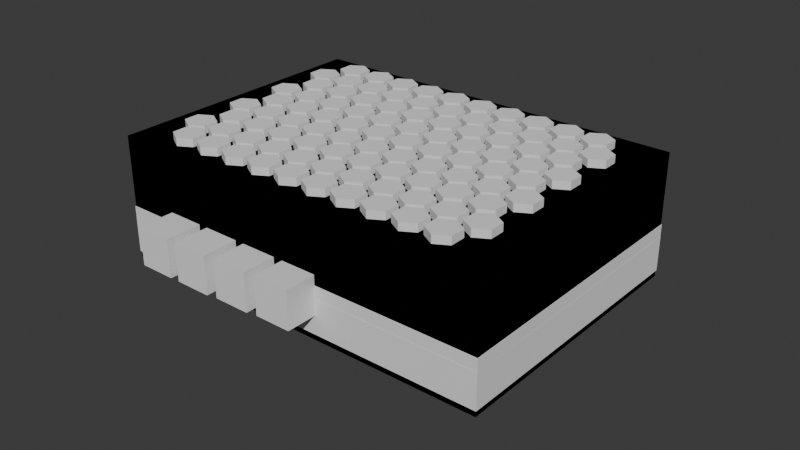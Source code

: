 # Source: enclosure_pcb_v2_20-02-2025.blend  (saved by Blender 4.2.66; exported with 4.5.12 LTS)
import bpy
from mathutils import Matrix  # noqa: F401  (used for matrix-valued properties, if any)

bpy.ops.wm.read_factory_settings(use_empty=True)
scene = bpy.context.scene
scene.name = 'Scene'

# ---- collections
col_case_bottom = bpy.data.collections.new('Case bottom'); scene.collection.children.link(col_case_bottom)
col_case_top = bpy.data.collections.new('Case top'); scene.collection.children.link(col_case_top)
col_grips = bpy.data.collections.new('grips'); col_case_top.children.link(col_grips)
col_brims = bpy.data.collections.new('Brims'); scene.collection.children.link(col_brims)
col_hexagons = bpy.data.collections.new('Hexagons'); scene.collection.children.link(col_hexagons)
col_holes = bpy.data.collections.new('holes'); scene.collection.children.link(col_holes)

# ---- world
world_world = bpy.data.worlds.new('World'); scene.world = world_world
world_world.use_nodes = True; world_world.node_tree.nodes.clear()
_N = world_world.node_tree.nodes; _L = world_world.node_tree.links
n0 = _N.new('ShaderNodeOutputWorld'); n0.name = 'World Output'; n0.location = (300, 300)
n1 = _N.new('ShaderNodeBackground'); n1.name = 'Background'; n1.location = (10, 300)
n1.inputs[0].default_value = (0.05088, 0.05088, 0.05088, 1.0)
_L.new(n1.outputs[0], n0.inputs[0])
n0.is_active_output = True
world_world.color = (0.05088, 0.05088, 0.05088)
world_world.sun_shadow_jitter_overblur = 0.0

# ---- meshes
me_plane_002 = bpy.data.meshes.new('Plane.002')
me_plane_002.from_pydata([], [], [])
_uv = me_plane_002.uv_layers.new(name='UVMap')
_uv.uv.foreach_set('vector', [])
me_plane_002.update()
me_plane_003 = bpy.data.meshes.new('Plane.003')
me_plane_003.from_pydata([], [], [])
_uv = me_plane_003.uv_layers.new(name='UVMap')
_uv.uv.foreach_set('vector', [])
me_plane_003.update()
me_base = bpy.data.meshes.new('Base')
me_base.from_pydata([(0.0635, 0.045, 0.0), (-0.0635, 0.045, 0.0), (-0.0635, -0.045, 0.0), (0.0635, -0.045, 0.0)], [], [(0, 1, 2, 3)])
_uv = me_base.uv_layers.new(name='UVMap')
_uv.uv.foreach_set('vector', [0.0, 0.0, 0.2553, 0.0, 0.5106, 0.0, 0.766, 0.0])
me_base.update()
me_standoff___base = bpy.data.meshes.new('Standoff - base')
me_standoff___base.from_pydata([(-0.05554, 0.03827, 0.0), (-0.05588, 0.03824, 0.0), (-0.05621, 0.03818, 0.0), (-0.05652, 0.03807, 0.0), (-0.05681, 0.03792, 0.0), (-0.05707, 0.03774, 0.0), (-0.05731, 0.03753, 0.0), (-0.05752, 0.03729, 0.0), (-0.0577, 0.03703, 0.0), (-0.05785, 0.03674, 0.0), (-0.05796, 0.03643, 0.0), (-0.05802, 0.0361, 0.0), (-0.05804, 0.03577, 0.0), (-0.05802, 0.03543, 0.0), (-0.05796, 0.0351, 0.0), (-0.05785, 0.03479, 0.0), (-0.0577, 0.0345, 0.0), (-0.05752, 0.03424, 0.0), (-0.05731, 0.034, 0.0), (-0.05707, 0.03379, 0.0), (-0.05681, 0.03361, 0.0), (-0.05652, 0.03346, 0.0), (-0.05621, 0.03335, 0.0), (-0.05588, 0.03329, 0.0), (-0.05554, 0.03327, 0.0), (-0.05521, 0.03329, 0.0), (-0.05488, 0.03335, 0.0), (-0.05457, 0.03346, 0.0), (-0.05428, 0.03361, 0.0), (-0.05402, 0.03379, 0.0), (-0.05378, 0.034, 0.0), (-0.05357, 0.03424, 0.0), (-0.05339, 0.0345, 0.0), (-0.05324, 0.03479, 0.0), (-0.05313, 0.0351, 0.0), (-0.05307, 0.03543, 0.0), (-0.05304, 0.03577, 0.0), (-0.05307, 0.0361, 0.0), (-0.05313, 0.03643, 0.0), (-0.05324, 0.03674, 0.0), (-0.05339, 0.03703, 0.0), (-0.05357, 0.03729, 0.0), (-0.05378, 0.03753, 0.0), (-0.05402, 0.03774, 0.0), (-0.05428, 0.03792, 0.0), (-0.05457, 0.03807, 0.0), (-0.05488, 0.03818, 0.0), (-0.05521, 0.03824, 0.0), (0.05594, -0.03487, 0.0), (0.0556, -0.03489, 0.0), (0.05527, -0.03496, 0.0), (0.05497, -0.03506, 0.0), (0.05468, -0.03521, 0.0), (0.05441, -0.03539, 0.0), (0.05417, -0.0356, 0.0), (0.05396, -0.03584, 0.0), (0.05378, -0.03611, 0.0), (0.05364, -0.03639, 0.0), (0.05353, -0.0367, 0.0), (0.05346, -0.03703, 0.0), (0.05344, -0.03737, 0.0), (0.05346, -0.03771, 0.0), (0.05353, -0.03803, 0.0), (0.05364, -0.03834, 0.0), (0.05378, -0.03863, 0.0), (0.05396, -0.03889, 0.0), (0.05417, -0.03913, 0.0), (0.05441, -0.03935, 0.0), (0.05468, -0.03953, 0.0), (0.05497, -0.03967, 0.0), (0.05527, -0.03978, 0.0), (0.0556, -0.03984, 0.0), (0.05594, -0.03987, 0.0), (0.05628, -0.03984, 0.0), (0.0566, -0.03978, 0.0), (0.05691, -0.03967, 0.0), (0.0572, -0.03953, 0.0), (0.05747, -0.03935, 0.0), (0.05771, -0.03913, 0.0), (0.05792, -0.03889, 0.0), (0.0581, -0.03863, 0.0), (0.05824, -0.03834, 0.0), (0.05835, -0.03803, 0.0), (0.05842, -0.03771, 0.0), (0.05844, -0.03737, 0.0), (0.05842, -0.03703, 0.0), (0.05835, -0.0367, 0.0), (0.05824, -0.03639, 0.0), (0.0581, -0.03611, 0.0), (0.05792, -0.03584, 0.0), (0.05771, -0.0356, 0.0), (0.05747, -0.03539, 0.0), (0.0572, -0.03521, 0.0), (0.05691, -0.03506, 0.0), (0.0566, -0.03496, 0.0), (0.05628, -0.03489, 0.0), (0.05554, 0.03582, 0.0), (0.0552, 0.0358, 0.0), (0.05487, 0.03573, 0.0), (0.05456, 0.03563, 0.0), (0.05428, 0.03548, 0.0), (0.05401, 0.0353, 0.0), (0.05377, 0.03509, 0.0), (0.05356, 0.03485, 0.0), (0.05338, 0.03458, 0.0), (0.05323, 0.0343, 0.0), (0.05313, 0.03399, 0.0), (0.05306, 0.03366, 0.0), (0.05304, 0.03332, 0.0), (0.05306, 0.03298, 0.0), (0.05313, 0.03266, 0.0), (0.05323, 0.03235, 0.0), (0.05338, 0.03206, 0.0), (0.05356, 0.0318, 0.0), (0.05377, 0.03156, 0.0), (0.05401, 0.03134, 0.0), (0.05428, 0.03116, 0.0), (0.05456, 0.03102, 0.0), (0.05487, 0.03091, 0.0), (0.0552, 0.03085, 0.0), (0.05554, 0.03082, 0.0), (0.05588, 0.03085, 0.0), (0.0562, 0.03091, 0.0), (0.05651, 0.03102, 0.0), (0.0568, 0.03116, 0.0), (0.05706, 0.03134, 0.0), (0.0573, 0.03156, 0.0), (0.05752, 0.0318, 0.0), (0.0577, 0.03206, 0.0), (0.05784, 0.03235, 0.0), (0.05795, 0.03266, 0.0), (0.05801, 0.03298, 0.0), (0.05804, 0.03332, 0.0), (0.05801, 0.03366, 0.0), (0.05795, 0.03399, 0.0), (0.05784, 0.0343, 0.0), (0.0577, 0.03458, 0.0), (0.05752, 0.03485, 0.0), (0.0573, 0.03509, 0.0), (0.05706, 0.0353, 0.0), (0.0568, 0.03548, 0.0), (0.05651, 0.03563, 0.0), (0.0562, 0.03573, 0.0), (0.05588, 0.0358, 0.0), (-0.05573, -0.03514, 0.0), (-0.05607, -0.03516, 0.0), (-0.0564, -0.03523, 0.0), (-0.05671, -0.03534, 0.0), (-0.057, -0.03548, 0.0), (-0.05726, -0.03566, 0.0), (-0.0575, -0.03587, 0.0), (-0.05771, -0.03611, 0.0), (-0.05789, -0.03638, 0.0), (-0.05804, -0.03667, 0.0), (-0.05814, -0.03698, 0.0), (-0.05821, -0.0373, 0.0), (-0.05823, -0.03764, 0.0), (-0.05821, -0.03798, 0.0), (-0.05814, -0.03831, 0.0), (-0.05804, -0.03861, 0.0), (-0.05789, -0.0389, 0.0), (-0.05771, -0.03917, 0.0), (-0.0575, -0.03941, 0.0), (-0.05726, -0.03962, 0.0), (-0.057, -0.0398, 0.0), (-0.05671, -0.03995, 0.0), (-0.0564, -0.04005, 0.0), (-0.05607, -0.04012, 0.0), (-0.05573, -0.04014, 0.0), (-0.05539, -0.04012, 0.0), (-0.05507, -0.04005, 0.0), (-0.05476, -0.03995, 0.0), (-0.05447, -0.0398, 0.0), (-0.05421, -0.03962, 0.0), (-0.05397, -0.03941, 0.0), (-0.05375, -0.03917, 0.0), (-0.05358, -0.0389, 0.0), (-0.05343, -0.03861, 0.0), (-0.05332, -0.03831, 0.0), (-0.05326, -0.03798, 0.0), (-0.05323, -0.03764, 0.0), (-0.05326, -0.0373, 0.0), (-0.05332, -0.03698, 0.0), (-0.05343, -0.03667, 0.0), (-0.05358, -0.03638, 0.0), (-0.05375, -0.03611, 0.0), (-0.05397, -0.03587, 0.0), (-0.05421, -0.03566, 0.0), (-0.05447, -0.03548, 0.0), (-0.05476, -0.03534, 0.0), (-0.05507, -0.03523, 0.0), (-0.05539, -0.03516, 0.0)], [], [(126, 127, 128, 129, 130, 131, 132, 133, 134, 135, 136, 137, 138, 139, 140, 141, 142, 143, 96, 97, 98, 99, 100, 101, 102, 103, 104, 105, 106, 107, 108, 109, 110, 111, 112, 113, 114, 115, 116, 117, 118, 119, 120, 121, 122, 123, 124, 125), (23, 24, 25, 26, 27, 28, 29, 30, 31, 32, 33, 34, 35, 36, 37, 38, 39, 40, 41, 42, 43, 44, 45, 46, 47, 0, 1, 2, 3, 4, 5, 6, 7, 8, 9, 10, 11, 12, 13, 14, 15, 16, 17, 18, 19, 20, 21, 22), (71, 72, 73, 74, 75, 76, 77, 78, 79, 80, 81, 82, 83, 84, 85, 86, 87, 88, 89, 90, 91, 92, 93, 94, 95, 48, 49, 50, 51, 52, 53, 54, 55, 56, 57, 58, 59, 60, 61, 62, 63, 64, 65, 66, 67, 68, 69, 70), (172, 173, 174, 175, 176, 177, 178, 179, 180, 181, 182, 183, 184, 185, 186, 187, 188, 189, 190, 191, 144, 145, 146, 147, 148, 149, 150, 151, 152, 153, 154, 155, 156, 157, 158, 159, 160, 161, 162, 163, 164, 165, 166, 167, 168, 169, 170, 171)])
_uv = me_standoff___base.uv_layers.new(name='UVMap')
_uv.uv.foreach_set('vector', [0.6597, 0.0, 0.6649, 0.0, 0.6702, 0.0, 0.6754, 0.0, 0.6806, 0.0, 0.6859, 0.0, 0.6911, 0.0, 0.6963, 0.0, 0.7016, 0.0, 0.7068, 0.0, 0.712, 0.0, 0.7173, 0.0, 0.7225, 0.0, 0.7277, 0.0, 0.733, 0.0, 0.7382, 0.0, 0.7435, 0.0, 0.7487, 0.0, 0.5026, 0.0, 0.5079, 0.0, 0.5131, 0.0, 0.5183, 0.0, 0.5236, 0.0, 0.5288, 0.0, 0.534, 0.0, 0.5393, 0.0, 0.5445, 0.0, 0.5497, 0.0, 0.555, 0.0, 0.5602, 0.0, 0.5654, 0.0, 0.5707, 0.0, 0.5759, 0.0, 0.5812, 0.0, 0.5864, 0.0, 0.5916, 0.0, 0.5969, 0.0, 0.6021, 0.0, 0.6073, 0.0, 0.6126, 0.0, 0.6178, 0.0, 0.623, 0.0, 0.6283, 0.0, 0.6335, 0.0, 0.6387, 0.0, 0.644, 0.0, 0.6492, 0.0, 0.6545, 0.0, 0.1204, 0.0, 0.1257, 0.0, 0.1309, 0.0, 0.1361, 0.0, 0.1414, 0.0, 0.1466, 0.0, 0.1518, 0.0, 0.1571, 0.0, 0.1623, 0.0, 0.1675, 0.0, 0.1728, 0.0, 0.178, 0.0, 0.1832, 0.0, 0.1885, 0.0, 0.1937, 0.0, 0.199, 0.0, 0.2042, 0.0, 0.2094, 0.0, 0.2147, 0.0, 0.2199, 0.0, 0.2251, 0.0, 0.2304, 0.0, 0.2356, 0.0, 0.2408, 0.0, 0.2461, 0.0, 0.0, 0.0, 0.005236, 0.0, 0.01047, 0.0, 0.01571, 0.0, 0.02094, 0.0, 0.02618, 0.0, 0.03141, 0.0, 0.03665, 0.0, 0.04188, 0.0, 0.04712, 0.0, 0.05236, 0.0, 0.05759, 0.0, 0.06283, 0.0, 0.06806, 0.0, 0.0733, 0.0, 0.07853, 0.0, 0.08377, 0.0, 0.08901, 0.0, 0.09424, 0.0, 0.09948, 0.0, 0.1047, 0.0, 0.1099, 0.0, 0.1152, 0.0, 0.3717, 0.0, 0.377, 0.0, 0.3822, 0.0, 0.3874, 0.0, 0.3927, 0.0, 0.3979, 0.0, 0.4031, 0.0, 0.4084, 0.0, 0.4136, 0.0, 0.4188, 0.0, 0.4241, 0.0, 0.4293, 0.0, 0.4346, 0.0, 0.4398, 0.0, 0.445, 0.0, 0.4503, 0.0, 0.4555, 0.0, 0.4607, 0.0, 0.466, 0.0, 0.4712, 0.0, 0.4764, 0.0, 0.4817, 0.0, 0.4869, 0.0, 0.4921, 0.0, 0.4974, 0.0, 0.2513, 0.0, 0.2565, 0.0, 0.2618, 0.0, 0.267, 0.0, 0.2723, 0.0, 0.2775, 0.0, 0.2827, 0.0, 0.288, 0.0, 0.2932, 0.0, 0.2984, 0.0, 0.3037, 0.0, 0.3089, 0.0, 0.3141, 0.0, 0.3194, 0.0, 0.3246, 0.0, 0.3298, 0.0, 0.3351, 0.0, 0.3403, 0.0, 0.3455, 0.0, 0.3508, 0.0, 0.356, 0.0, 0.3613, 0.0, 0.3665, 0.0, 0.9005, 0.0, 0.9058, 0.0, 0.911, 0.0, 0.9162, 0.0, 0.9215, 0.0, 0.9267, 0.0, 0.9319, 0.0, 0.9372, 0.0, 0.9424, 0.0, 0.9476, 0.0, 0.9529, 0.0, 0.9581, 0.0, 0.9634, 0.0, 0.9686, 0.0, 0.9738, 0.0, 0.9791, 0.0, 0.9843, 0.0, 0.9895, 0.0, 0.9948, 0.0, 1.0, 0.0, 0.7539, 0.0, 0.7592, 0.0, 0.7644, 0.0, 0.7696, 0.0, 0.7749, 0.0, 0.7801, 0.0, 0.7853, 0.0, 0.7906, 0.0, 0.7958, 0.0, 0.801, 0.0, 0.8063, 0.0, 0.8115, 0.0, 0.8168, 0.0, 0.822, 0.0, 0.8272, 0.0, 0.8325, 0.0, 0.8377, 0.0, 0.8429, 0.0, 0.8482, 0.0, 0.8534, 0.0, 0.8586, 0.0, 0.8639, 0.0, 0.8691, 0.0, 0.8743, 0.0, 0.8796, 0.0, 0.8848, 0.0, 0.8901, 0.0, 0.8953, 0.0])
me_standoff___base.update()
me_standoff___pin = bpy.data.meshes.new('Standoff - pin')
me_standoff___pin.from_pydata([(-0.05565, -0.03625, 0.0), (-0.05584, -0.03626, 0.0), (-0.05602, -0.0363, 0.0), (-0.05619, -0.03636, 0.0), (-0.05636, -0.03644, 0.0), (-0.05651, -0.03654, 0.0), (-0.05664, -0.03666, 0.0), (-0.05676, -0.03679, 0.0), (-0.05686, -0.03694, 0.0), (-0.05694, -0.03711, 0.0), (-0.057, -0.03728, 0.0), (-0.05704, -0.03746, 0.0), (-0.05705, -0.03765, 0.0), (-0.05704, -0.03784, 0.0), (-0.057, -0.03802, 0.0), (-0.05694, -0.03819, 0.0), (-0.05686, -0.03836, 0.0), (-0.05676, -0.03851, 0.0), (-0.05664, -0.03864, 0.0), (-0.05651, -0.03876, 0.0), (-0.05636, -0.03886, 0.0), (-0.05619, -0.03894, 0.0), (-0.05602, -0.039, 0.0), (-0.05584, -0.03904, 0.0), (-0.05565, -0.03905, 0.0), (-0.05546, -0.03904, 0.0), (-0.05528, -0.039, 0.0), (-0.05511, -0.03894, 0.0), (-0.05494, -0.03886, 0.0), (-0.05479, -0.03876, 0.0), (-0.05466, -0.03864, 0.0), (-0.05454, -0.03851, 0.0), (-0.05444, -0.03836, 0.0), (-0.05436, -0.03819, 0.0), (-0.0543, -0.03802, 0.0), (-0.05426, -0.03784, 0.0), (-0.05425, -0.03765, 0.0), (-0.05426, -0.03746, 0.0), (-0.0543, -0.03728, 0.0), (-0.05436, -0.03711, 0.0), (-0.05444, -0.03694, 0.0), (-0.05454, -0.03679, 0.0), (-0.05466, -0.03666, 0.0), (-0.05479, -0.03654, 0.0), (-0.05494, -0.03644, 0.0), (-0.05511, -0.03636, 0.0), (-0.05528, -0.0363, 0.0), (-0.05546, -0.03626, 0.0), (0.05555, 0.0347, 0.0), (0.05536, 0.03469, 0.0), (0.05518, 0.03465, 0.0), (0.05501, 0.03459, 0.0), (0.05484, 0.03451, 0.0), (0.05469, 0.03441, 0.0), (0.05456, 0.03429, 0.0), (0.05444, 0.03416, 0.0), (0.05434, 0.03401, 0.0), (0.05426, 0.03384, 0.0), (0.0542, 0.03367, 0.0), (0.05416, 0.03349, 0.0), (0.05415, 0.0333, 0.0), (0.05416, 0.03311, 0.0), (0.0542, 0.03293, 0.0), (0.05426, 0.03276, 0.0), (0.05434, 0.03259, 0.0), (0.05444, 0.03244, 0.0), (0.05456, 0.03231, 0.0), (0.05469, 0.03219, 0.0), (0.05484, 0.03209, 0.0), (0.05501, 0.03201, 0.0), (0.05518, 0.03195, 0.0), (0.05536, 0.03191, 0.0), (0.05555, 0.0319, 0.0), (0.05574, 0.03191, 0.0), (0.05592, 0.03195, 0.0), (0.05609, 0.03201, 0.0), (0.05626, 0.03209, 0.0), (0.05641, 0.03219, 0.0), (0.05654, 0.03231, 0.0), (0.05666, 0.03244, 0.0), (0.05676, 0.03259, 0.0), (0.05684, 0.03276, 0.0), (0.0569, 0.03293, 0.0), (0.05694, 0.03311, 0.0), (0.05695, 0.0333, 0.0), (0.05694, 0.03349, 0.0), (0.0569, 0.03367, 0.0), (0.05684, 0.03384, 0.0), (0.05676, 0.03401, 0.0), (0.05666, 0.03416, 0.0), (0.05654, 0.03429, 0.0), (0.05641, 0.03441, 0.0), (0.05626, 0.03451, 0.0), (0.05609, 0.03459, 0.0), (0.05592, 0.03465, 0.0), (0.05574, 0.03469, 0.0), (-0.05555, 0.0372, 0.0), (-0.05574, 0.03719, 0.0), (-0.05592, 0.03715, 0.0), (-0.05609, 0.03709, 0.0), (-0.05626, 0.03701, 0.0), (-0.05641, 0.03691, 0.0), (-0.05654, 0.03679, 0.0), (-0.05666, 0.03666, 0.0), (-0.05676, 0.03651, 0.0), (-0.05684, 0.03634, 0.0), (-0.0569, 0.03617, 0.0), (-0.05694, 0.03599, 0.0), (-0.05695, 0.0358, 0.0), (-0.05694, 0.03561, 0.0), (-0.0569, 0.03543, 0.0), (-0.05684, 0.03526, 0.0), (-0.05676, 0.03509, 0.0), (-0.05666, 0.03494, 0.0), (-0.05654, 0.03481, 0.0), (-0.05641, 0.03469, 0.0), (-0.05626, 0.03459, 0.0), (-0.05609, 0.03451, 0.0), (-0.05592, 0.03445, 0.0), (-0.05574, 0.03441, 0.0), (-0.05555, 0.0344, 0.0), (-0.05536, 0.03441, 0.0), (-0.05518, 0.03445, 0.0), (-0.05501, 0.03451, 0.0), (-0.05484, 0.03459, 0.0), (-0.05469, 0.03469, 0.0), (-0.05456, 0.03481, 0.0), (-0.05444, 0.03494, 0.0), (-0.05434, 0.03509, 0.0), (-0.05426, 0.03526, 0.0), (-0.0542, 0.03543, 0.0), (-0.05416, 0.03561, 0.0), (-0.05415, 0.0358, 0.0), (-0.05416, 0.03599, 0.0), (-0.0542, 0.03617, 0.0), (-0.05426, 0.03634, 0.0), (-0.05434, 0.03651, 0.0), (-0.05444, 0.03666, 0.0), (-0.05456, 0.03679, 0.0), (-0.05469, 0.03691, 0.0), (-0.05484, 0.03701, 0.0), (-0.05501, 0.03709, 0.0), (-0.05518, 0.03715, 0.0), (-0.05536, 0.03719, 0.0), (0.05595, -0.036, 0.0), (0.05576, -0.03601, 0.0), (0.05558, -0.03605, 0.0), (0.05541, -0.03611, 0.0), (0.05524, -0.03619, 0.0), (0.05509, -0.03629, 0.0), (0.05496, -0.03641, 0.0), (0.05484, -0.03654, 0.0), (0.05474, -0.03669, 0.0), (0.05466, -0.03686, 0.0), (0.0546, -0.03703, 0.0), (0.05456, -0.03721, 0.0), (0.05455, -0.0374, 0.0), (0.05456, -0.03759, 0.0), (0.0546, -0.03777, 0.0), (0.05466, -0.03794, 0.0), (0.05474, -0.03811, 0.0), (0.05484, -0.03826, 0.0), (0.05496, -0.03839, 0.0), (0.05509, -0.03851, 0.0), (0.05524, -0.03861, 0.0), (0.05541, -0.03869, 0.0), (0.05558, -0.03875, 0.0), (0.05576, -0.03879, 0.0), (0.05595, -0.0388, 0.0), (0.05614, -0.03879, 0.0), (0.05632, -0.03875, 0.0), (0.05649, -0.03869, 0.0), (0.05666, -0.03861, 0.0), (0.05681, -0.03851, 0.0), (0.05694, -0.03839, 0.0), (0.05706, -0.03826, 0.0), (0.05716, -0.03811, 0.0), (0.05724, -0.03794, 0.0), (0.0573, -0.03777, 0.0), (0.05734, -0.03759, 0.0), (0.05735, -0.0374, 0.0), (0.05734, -0.03721, 0.0), (0.0573, -0.03703, 0.0), (0.05724, -0.03686, 0.0), (0.05716, -0.03669, 0.0), (0.05706, -0.03654, 0.0), (0.05694, -0.03641, 0.0), (0.05681, -0.03629, 0.0), (0.05666, -0.03619, 0.0), (0.05649, -0.03611, 0.0), (0.05632, -0.03605, 0.0), (0.05614, -0.03601, 0.0)], [], [(189, 190, 191, 144, 145, 146, 147, 148, 149, 150, 151, 152, 153, 154, 155, 156, 157, 158, 159, 160, 161, 162, 163, 164, 165, 166, 167, 168, 169, 170, 171, 172, 173, 174, 175, 176, 177, 178, 179, 180, 181, 182, 183, 184, 185, 186, 187, 188), (141, 142, 143, 96, 97, 98, 99, 100, 101, 102, 103, 104, 105, 106, 107, 108, 109, 110, 111, 112, 113, 114, 115, 116, 117, 118, 119, 120, 121, 122, 123, 124, 125, 126, 127, 128, 129, 130, 131, 132, 133, 134, 135, 136, 137, 138, 139, 140), (71, 72, 73, 74, 75, 76, 77, 78, 79, 80, 81, 82, 83, 84, 85, 86, 87, 88, 89, 90, 91, 92, 93, 94, 95, 48, 49, 50, 51, 52, 53, 54, 55, 56, 57, 58, 59, 60, 61, 62, 63, 64, 65, 66, 67, 68, 69, 70), (45, 46, 47, 0, 1, 2, 3, 4, 5, 6, 7, 8, 9, 10, 11, 12, 13, 14, 15, 16, 17, 18, 19, 20, 21, 22, 23, 24, 25, 26, 27, 28, 29, 30, 31, 32, 33, 34, 35, 36, 37, 38, 39, 40, 41, 42, 43, 44)])
_uv = me_standoff___pin.uv_layers.new(name='UVMap')
_uv.uv.foreach_set('vector', [0.9895, 0.0, 0.9948, 0.0, 1.0, 0.0, 0.7539, 0.0, 0.7592, 0.0, 0.7644, 0.0, 0.7696, 0.0, 0.7749, 0.0, 0.7801, 0.0, 0.7853, 0.0, 0.7906, 0.0, 0.7958, 0.0, 0.801, 0.0, 0.8063, 0.0, 0.8115, 0.0, 0.8168, 0.0, 0.822, 0.0, 0.8272, 0.0, 0.8325, 0.0, 0.8377, 0.0, 0.8429, 0.0, 0.8482, 0.0, 0.8534, 0.0, 0.8586, 0.0, 0.8639, 0.0, 0.8691, 0.0, 0.8743, 0.0, 0.8796, 0.0, 0.8848, 0.0, 0.8901, 0.0, 0.8953, 0.0, 0.9005, 0.0, 0.9058, 0.0, 0.911, 0.0, 0.9162, 0.0, 0.9215, 0.0, 0.9267, 0.0, 0.9319, 0.0, 0.9372, 0.0, 0.9424, 0.0, 0.9476, 0.0, 0.9529, 0.0, 0.9581, 0.0, 0.9634, 0.0, 0.9686, 0.0, 0.9738, 0.0, 0.9791, 0.0, 0.9843, 0.0, 0.7382, 0.0, 0.7435, 0.0, 0.7487, 0.0, 0.5026, 0.0, 0.5079, 0.0, 0.5131, 0.0, 0.5183, 0.0, 0.5236, 0.0, 0.5288, 0.0, 0.534, 0.0, 0.5393, 0.0, 0.5445, 0.0, 0.5497, 0.0, 0.555, 0.0, 0.5602, 0.0, 0.5654, 0.0, 0.5707, 0.0, 0.5759, 0.0, 0.5812, 0.0, 0.5864, 0.0, 0.5916, 0.0, 0.5969, 0.0, 0.6021, 0.0, 0.6073, 0.0, 0.6126, 0.0, 0.6178, 0.0, 0.623, 0.0, 0.6283, 0.0, 0.6335, 0.0, 0.6387, 0.0, 0.644, 0.0, 0.6492, 0.0, 0.6545, 0.0, 0.6597, 0.0, 0.6649, 0.0, 0.6702, 0.0, 0.6754, 0.0, 0.6806, 0.0, 0.6859, 0.0, 0.6911, 0.0, 0.6963, 0.0, 0.7016, 0.0, 0.7068, 0.0, 0.712, 0.0, 0.7173, 0.0, 0.7225, 0.0, 0.7277, 0.0, 0.733, 0.0, 0.3717, 0.0, 0.377, 0.0, 0.3822, 0.0, 0.3874, 0.0, 0.3927, 0.0, 0.3979, 0.0, 0.4031, 0.0, 0.4084, 0.0, 0.4136, 0.0, 0.4188, 0.0, 0.4241, 0.0, 0.4293, 0.0, 0.4346, 0.0, 0.4398, 0.0, 0.445, 0.0, 0.4503, 0.0, 0.4555, 0.0, 0.4607, 0.0, 0.466, 0.0, 0.4712, 0.0, 0.4764, 0.0, 0.4817, 0.0, 0.4869, 0.0, 0.4921, 0.0, 0.4974, 0.0, 0.2513, 0.0, 0.2565, 0.0, 0.2618, 0.0, 0.267, 0.0, 0.2723, 0.0, 0.2775, 0.0, 0.2827, 0.0, 0.288, 0.0, 0.2932, 0.0, 0.2984, 0.0, 0.3037, 0.0, 0.3089, 0.0, 0.3141, 0.0, 0.3194, 0.0, 0.3246, 0.0, 0.3298, 0.0, 0.3351, 0.0, 0.3403, 0.0, 0.3455, 0.0, 0.3508, 0.0, 0.356, 0.0, 0.3613, 0.0, 0.3665, 0.0, 0.2356, 0.0, 0.2408, 0.0, 0.2461, 0.0, 0.0, 0.0, 0.005236, 0.0, 0.01047, 0.0, 0.01571, 0.0, 0.02094, 0.0, 0.02618, 0.0, 0.03141, 0.0, 0.03665, 0.0, 0.04188, 0.0, 0.04712, 0.0, 0.05236, 0.0, 0.05759, 0.0, 0.06283, 0.0, 0.06806, 0.0, 0.0733, 0.0, 0.07853, 0.0, 0.08377, 0.0, 0.08901, 0.0, 0.09424, 0.0, 0.09948, 0.0, 0.1047, 0.0, 0.1099, 0.0, 0.1152, 0.0, 0.1204, 0.0, 0.1257, 0.0, 0.1309, 0.0, 0.1361, 0.0, 0.1414, 0.0, 0.1466, 0.0, 0.1518, 0.0, 0.1571, 0.0, 0.1623, 0.0, 0.1675, 0.0, 0.1728, 0.0, 0.178, 0.0, 0.1832, 0.0, 0.1885, 0.0, 0.1937, 0.0, 0.199, 0.0, 0.2042, 0.0, 0.2094, 0.0, 0.2147, 0.0, 0.2199, 0.0, 0.2251, 0.0, 0.2304, 0.0])
me_standoff___pin.update()
me_wall_bottom = bpy.data.meshes.new('Wall bottom')
me_wall_bottom.from_pydata([(-0.0635, -0.045, 0.0), (0.0635, -0.045, 0.0), (0.0635, 0.045, 0.0), (-0.0635, 0.045, 0.0), (-0.0635, -0.01115, 0.0), (-0.0635, -0.02167, 0.0), (0.0605, 0.042, 0.0), (0.0605, -0.042, 0.0), (-0.0605, -0.042, 0.0), (-0.0605, -0.02022, 0.0), (-0.0605, -0.0104, 0.0), (-0.0605, 0.042, 0.0)], [], [(5, 9, 10, 4), (2, 3, 4, 10, 11, 6, 7, 8, 9, 5, 0, 1)])
_uv = me_wall_bottom.uv_layers.new(name='UVMap')
_uv.uv.foreach_set('vector', [0.4632, 0.0, 0.8, 0.0, 0.8105, 0.0, 0.4526, 0.0, 0.2526, 0.0, 0.3789, 0.0, 0.4526, 0.0, 0.8105, 0.0, 0.8842, 0.0, 0.5053, 0.0, 0.6316, 0.0, 0.7579, 0.0, 0.8, 0.0, 0.4632, 0.0, 0.0, 0.0, 0.1263, 0.0])
me_wall_bottom.update()
me_lid_base = bpy.data.meshes.new('Lid Base')
me_lid_base.from_pydata([(0.06356, 0.045, 0.0), (-0.0635, 0.045, 0.0), (-0.0635, -0.045, 0.0), (0.06356, -0.045, 0.0)], [], [(0, 1, 2, 3)])
_uv = me_lid_base.uv_layers.new(name='UVMap')
_uv.uv.foreach_set('vector', [0.0, 0.0, 0.2553, 0.0, 0.5106, 0.0, 0.766, 0.0])
me_lid_base.update()
me_wall___lid_001 = bpy.data.meshes.new('Wall - lid.001')
me_wall___lid_001.from_pydata([(0.0635, 0.045, 0.0), (-0.0635, 0.045, 0.0), (-0.0635, -0.04323, 0.0), (-0.0635, -0.045, 0.0), (0.0635, -0.045, 0.0), (0.0635, -0.04323, 0.0), (0.0605, 0.042, 0.0), (-0.0605, 0.042, 0.0), (-0.0605, -0.042, 0.0), (-0.05154, -0.042, 0.0), (0.0605, -0.042, 0.0)], [], [(0, 1, 2, 9, 8, 7, 6, 10, 5), (3, 4, 5, 10, 9, 2)])
_uv = me_wall___lid_001.uv_layers.new(name='UVMap')
_uv.uv.foreach_set('vector', [0.0, 0.0, 0.1263, 0.0, 0.2421, 0.0, 0.7789, 0.0, 0.7579, 0.0, 0.6316, 0.0, 0.5053, 0.0, 0.8842, 0.0, 0.3895, 0.0, 0.2526, 0.0, 0.3789, 0.0, 0.3895, 0.0, 0.8842, 0.0, 0.7789, 0.0, 0.2421, 0.0])
me_wall___lid_001.update()
me_counter_standoffs = bpy.data.meshes.new('Counter standoffs')
me_counter_standoffs.from_pydata([(-0.05599, 0.03994, 0.0), (-0.05633, 0.03992, 0.0), (-0.05666, 0.03985, 0.0), (-0.05696, 0.03975, 0.0), (-0.05725, 0.0396, 0.0), (-0.05752, 0.03942, 0.0), (-0.05776, 0.03921, 0.0), (-0.05797, 0.03897, 0.0), (-0.05815, 0.0387, 0.0), (-0.05829, 0.03842, 0.0), (-0.0584, 0.03811, 0.0), (-0.05847, 0.03778, 0.0), (-0.05849, 0.03744, 0.0), (-0.05847, 0.0371, 0.0), (-0.0584, 0.03678, 0.0), (-0.05829, 0.03647, 0.0), (-0.05815, 0.03618, 0.0), (-0.05797, 0.03591, 0.0), (-0.05776, 0.03567, 0.0), (-0.05752, 0.03546, 0.0), (-0.05725, 0.03528, 0.0), (-0.05696, 0.03514, 0.0), (-0.05666, 0.03503, 0.0), (-0.05633, 0.03497, 0.0), (-0.05599, 0.03494, 0.0), (-0.05565, 0.03497, 0.0), (-0.05533, 0.03503, 0.0), (-0.05502, 0.03514, 0.0), (-0.05473, 0.03528, 0.0), (-0.05446, 0.03546, 0.0), (-0.05422, 0.03567, 0.0), (-0.05401, 0.03591, 0.0), (-0.05383, 0.03618, 0.0), (-0.05369, 0.03647, 0.0), (-0.05358, 0.03678, 0.0), (-0.05351, 0.0371, 0.0), (-0.05349, 0.03744, 0.0), (-0.05351, 0.03778, 0.0), (-0.05358, 0.03811, 0.0), (-0.05369, 0.03842, 0.0), (-0.05383, 0.0387, 0.0), (-0.05401, 0.03897, 0.0), (-0.05422, 0.03921, 0.0), (-0.05446, 0.03942, 0.0), (-0.05473, 0.0396, 0.0), (-0.05502, 0.03975, 0.0), (-0.05533, 0.03985, 0.0), (-0.05565, 0.03992, 0.0), (-0.03525, 0.03301, 0.0), (-0.03725, 0.03301, 0.0), (-0.03725, 0.0194, 0.0), (-0.03525, 0.0194, 0.0), (-0.05552, -0.03021, 0.0), (-0.05593, -0.03023, 0.0), (-0.05633, -0.03032, 0.0), (-0.05671, -0.03045, 0.0), (-0.05707, -0.03063, 0.0), (-0.0574, -0.03085, 0.0), (-0.05769, -0.03111, 0.0), (-0.05795, -0.0314, 0.0), (-0.05817, -0.03173, 0.0), (-0.05835, -0.03209, 0.0), (-0.05848, -0.03247, 0.0), (-0.05857, -0.03287, 0.0), (-0.05859, -0.03328, 0.0), (-0.05857, -0.0337, 0.0), (-0.05848, -0.0341, 0.0), (-0.05835, -0.03448, 0.0), (-0.05817, -0.03484, 0.0), (-0.05795, -0.03516, 0.0), (-0.05769, -0.03546, 0.0), (-0.0574, -0.03572, 0.0), (-0.05707, -0.03594, 0.0), (-0.05671, -0.03612, 0.0), (-0.05633, -0.03625, 0.0), (-0.05593, -0.03633, 0.0), (-0.05552, -0.03636, 0.0), (-0.0551, -0.03633, 0.0), (-0.0547, -0.03625, 0.0), (-0.05432, -0.03612, 0.0), (-0.05396, -0.03594, 0.0), (-0.05364, -0.03572, 0.0), (-0.05334, -0.03546, 0.0), (-0.05308, -0.03516, 0.0), (-0.05286, -0.03484, 0.0), (-0.05268, -0.03448, 0.0), (-0.05255, -0.0341, 0.0), (-0.05247, -0.0337, 0.0), (-0.05244, -0.03328, 0.0), (-0.05247, -0.03287, 0.0), (-0.05255, -0.03247, 0.0), (-0.05268, -0.03209, 0.0), (-0.05286, -0.03173, 0.0), (-0.05308, -0.0314, 0.0), (-0.05334, -0.03111, 0.0), (-0.05364, -0.03085, 0.0), (-0.05396, -0.03063, 0.0), (-0.05432, -0.03045, 0.0), (-0.0547, -0.03032, 0.0), (-0.0551, -0.03023, 0.0), (0.05575, 0.04032, 0.0), (0.0554, 0.04029, 0.0), (0.05506, 0.04022, 0.0), (0.05473, 0.04011, 0.0), (0.05443, 0.03996, 0.0), (0.05415, 0.03977, 0.0), (0.0539, 0.03955, 0.0), (0.05368, 0.0393, 0.0), (0.05349, 0.03902, 0.0), (0.05334, 0.03872, 0.0), (0.05323, 0.03839, 0.0), (0.05316, 0.03805, 0.0), (0.05313, 0.0377, 0.0), (0.05316, 0.03734, 0.0), (0.05323, 0.037, 0.0), (0.05334, 0.03668, 0.0), (0.05349, 0.03637, 0.0), (0.05368, 0.0361, 0.0), (0.0539, 0.03584, 0.0), (0.05415, 0.03562, 0.0), (0.05443, 0.03543, 0.0), (0.05473, 0.03528, 0.0), (0.05506, 0.03517, 0.0), (0.0554, 0.0351, 0.0), (0.05575, 0.03508, 0.0), (0.05611, 0.0351, 0.0), (0.05645, 0.03517, 0.0), (0.05677, 0.03528, 0.0), (0.05708, 0.03543, 0.0), (0.05735, 0.03562, 0.0), (0.05761, 0.03584, 0.0), (0.05783, 0.0361, 0.0), (0.05802, 0.03637, 0.0), (0.05817, 0.03668, 0.0), (0.05828, 0.037, 0.0), (0.05835, 0.03734, 0.0), (0.05837, 0.0377, 0.0), (0.05835, 0.03805, 0.0), (0.05828, 0.03839, 0.0), (0.05817, 0.03872, 0.0), (0.05802, 0.03902, 0.0), (0.05783, 0.0393, 0.0), (0.05761, 0.03955, 0.0), (0.05735, 0.03977, 0.0), (0.05708, 0.03996, 0.0), (0.05677, 0.04011, 0.0), (0.05645, 0.04022, 0.0), (0.05611, 0.04029, 0.0), (0.05568, -0.03276, 0.0), (0.05525, -0.03279, 0.0), (0.05483, -0.03288, 0.0), (0.05444, -0.03301, 0.0), (0.05407, -0.0332, 0.0), (0.05373, -0.03343, 0.0), (0.05342, -0.0337, 0.0), (0.05315, -0.03401, 0.0), (0.05292, -0.03435, 0.0), (0.05273, -0.03472, 0.0), (0.05259, -0.03511, 0.0), (0.05251, -0.03553, 0.0), (0.05248, -0.03596, 0.0), (0.05251, -0.0364, 0.0), (0.05259, -0.03681, 0.0), (0.05273, -0.03721, 0.0), (0.05292, -0.03758, 0.0), (0.05315, -0.03792, 0.0), (0.05342, -0.03823, 0.0), (0.05373, -0.0385, 0.0), (0.05407, -0.03873, 0.0), (0.05444, -0.03891, 0.0), (0.05483, -0.03905, 0.0), (0.05525, -0.03914, 0.0), (0.05568, -0.03916, 0.0), (0.05612, -0.03914, 0.0), (0.05653, -0.03905, 0.0), (0.05693, -0.03891, 0.0), (0.0573, -0.03873, 0.0), (0.05764, -0.0385, 0.0), (0.05794, -0.03823, 0.0), (0.05822, -0.03792, 0.0), (0.05845, -0.03758, 0.0), (0.05863, -0.03721, 0.0), (0.05877, -0.03681, 0.0), (0.05885, -0.0364, 0.0), (0.05888, -0.03596, 0.0), (0.05885, -0.03553, 0.0), (0.05877, -0.03511, 0.0), (0.05863, -0.03472, 0.0), (0.05845, -0.03435, 0.0), (0.05822, -0.03401, 0.0), (0.05794, -0.0337, 0.0), (0.05764, -0.03343, 0.0), (0.0573, -0.0332, 0.0), (0.05693, -0.03301, 0.0), (0.05653, -0.03288, 0.0), (0.05612, -0.03279, 0.0)], [], [(23, 24, 25, 26, 27, 28, 29, 30, 31, 32, 33, 34, 35, 36, 37, 38, 39, 40, 41, 42, 43, 44, 45, 46, 47, 0, 1, 2, 3, 4, 5, 6, 7, 8, 9, 10, 11, 12, 13, 14, 15, 16, 17, 18, 19, 20, 21, 22), (81, 82, 83, 84, 85, 86, 87, 88, 89, 90, 91, 92, 93, 94, 95, 96, 97, 98, 99, 52, 53, 54, 55, 56, 57, 58, 59, 60, 61, 62, 63, 64, 65, 66, 67, 68, 69, 70, 71, 72, 73, 74, 75, 76, 77, 78, 79, 80), (144, 145, 146, 147, 100, 101, 102, 103, 104, 105, 106, 107, 108, 109, 110, 111, 112, 113, 114, 115, 116, 117, 118, 119, 120, 121, 122, 123, 124, 125, 126, 127, 128, 129, 130, 131, 132, 133, 134, 135, 136, 137, 138, 139, 140, 141, 142, 143), (172, 173, 174, 175, 176, 177, 178, 179, 180, 181, 182, 183, 184, 185, 186, 187, 188, 189, 190, 191, 192, 193, 194, 195, 148, 149, 150, 151, 152, 153, 154, 155, 156, 157, 158, 159, 160, 161, 162, 163, 164, 165, 166, 167, 168, 169, 170, 171), (48, 49, 50, 51)])
_uv = me_counter_standoffs.uv_layers.new(name='UVMap')
_uv.uv.foreach_set('vector', [0.09623, 0.0, 0.1004, 0.0, 0.1046, 0.0, 0.1088, 0.0, 0.113, 0.0, 0.1172, 0.0, 0.1213, 0.0, 0.1255, 0.0, 0.1297, 0.0, 0.1339, 0.0, 0.1381, 0.0, 0.1423, 0.0, 0.1464, 0.0, 0.1506, 0.0, 0.1548, 0.0, 0.159, 0.0, 0.1632, 0.0, 0.1674, 0.0, 0.1715, 0.0, 0.1757, 0.0, 0.1799, 0.0, 0.1841, 0.0, 0.1883, 0.0, 0.1925, 0.0, 0.1967, 0.0, 0.0, 0.0, 0.004184, 0.0, 0.008368, 0.0, 0.01255, 0.0, 0.01674, 0.0, 0.02092, 0.0, 0.0251, 0.0, 0.02929, 0.0, 0.03347, 0.0, 0.03766, 0.0, 0.04184, 0.0, 0.04603, 0.0, 0.05021, 0.0, 0.05439, 0.0, 0.05858, 0.0, 0.06276, 0.0, 0.06695, 0.0, 0.07113, 0.0, 0.07531, 0.0, 0.0795, 0.0, 0.08368, 0.0, 0.08787, 0.0, 0.09205, 0.0, 0.523, 0.0, 0.5272, 0.0, 0.5314, 0.0, 0.5356, 0.0, 0.5397, 0.0, 0.5439, 0.0, 0.5481, 0.0, 0.5523, 0.0, 0.5565, 0.0, 0.5607, 0.0, 0.5649, 0.0, 0.569, 0.0, 0.5732, 0.0, 0.5774, 0.0, 0.5816, 0.0, 0.5858, 0.0, 0.59, 0.0, 0.5941, 0.0, 0.5983, 0.0, 0.4017, 0.0, 0.4059, 0.0, 0.41, 0.0, 0.4142, 0.0, 0.4184, 0.0, 0.4226, 0.0, 0.4268, 0.0, 0.431, 0.0, 0.4351, 0.0, 0.4393, 0.0, 0.4435, 0.0, 0.4477, 0.0, 0.4519, 0.0, 0.4561, 0.0, 0.4603, 0.0, 0.4644, 0.0, 0.4686, 0.0, 0.4728, 0.0, 0.477, 0.0, 0.4812, 0.0, 0.4854, 0.0, 0.4895, 0.0, 0.4937, 0.0, 0.4979, 0.0, 0.5021, 0.0, 0.5063, 0.0, 0.5105, 0.0, 0.5146, 0.0, 0.5188, 0.0, 0.7866, 0.0, 0.7908, 0.0, 0.795, 0.0, 0.7992, 0.0, 0.6025, 0.0, 0.6067, 0.0, 0.6109, 0.0, 0.6151, 0.0, 0.6192, 0.0, 0.6234, 0.0, 0.6276, 0.0, 0.6318, 0.0, 0.636, 0.0, 0.6402, 0.0, 0.6444, 0.0, 0.6485, 0.0, 0.6527, 0.0, 0.6569, 0.0, 0.6611, 0.0, 0.6653, 0.0, 0.6695, 0.0, 0.6736, 0.0, 0.6778, 0.0, 0.682, 0.0, 0.6862, 0.0, 0.6904, 0.0, 0.6946, 0.0, 0.6987, 0.0, 0.7029, 0.0, 0.7071, 0.0, 0.7113, 0.0, 0.7155, 0.0, 0.7197, 0.0, 0.7238, 0.0, 0.728, 0.0, 0.7322, 0.0, 0.7364, 0.0, 0.7406, 0.0, 0.7448, 0.0, 0.749, 0.0, 0.7531, 0.0, 0.7573, 0.0, 0.7615, 0.0, 0.7657, 0.0, 0.7699, 0.0, 0.7741, 0.0, 0.7782, 0.0, 0.7824, 0.0, 0.9038, 0.0, 0.9079, 0.0, 0.9121, 0.0, 0.9163, 0.0, 0.9205, 0.0, 0.9247, 0.0, 0.9289, 0.0, 0.9331, 0.0, 0.9372, 0.0, 0.9414, 0.0, 0.9456, 0.0, 0.9498, 0.0, 0.954, 0.0, 0.9582, 0.0, 0.9623, 0.0, 0.9665, 0.0, 0.9707, 0.0, 0.9749, 0.0, 0.9791, 0.0, 0.9833, 0.0, 0.9874, 0.0, 0.9916, 0.0, 0.9958, 0.0, 1.0, 0.0, 0.8033, 0.0, 0.8075, 0.0, 0.8117, 0.0, 0.8159, 0.0, 0.8201, 0.0, 0.8243, 0.0, 0.8285, 0.0, 0.8326, 0.0, 0.8368, 0.0, 0.841, 0.0, 0.8452, 0.0, 0.8494, 0.0, 0.8536, 0.0, 0.8577, 0.0, 0.8619, 0.0, 0.8661, 0.0, 0.8703, 0.0, 0.8745, 0.0, 0.8787, 0.0, 0.8828, 0.0, 0.887, 0.0, 0.8912, 0.0, 0.8954, 0.0, 0.8996, 0.0, 0.2008, 0.0, 0.251, 0.0, 0.3013, 0.0, 0.3515, 0.0])
me_counter_standoffs.update()
me_cube_004 = bpy.data.meshes.new('Cube.004')
me_cube_004.from_pydata([(-0.01086, -0.01011, -0.01), (-0.01086, -0.01011, 0.01), (0.009984, -0.009895, -0.01), (0.009984, -0.009895, 0.01), (0.0, 0.01, -0.01), (0.0, 0.01, 0.01)], [], [(0, 1, 5, 4), (4, 5, 3, 2), (2, 3, 1, 0), (4, 2, 0), (5, 1, 3)])
_uv = me_cube_004.uv_layers.new(name='UVMap')
_uv.uv.foreach_set('vector', [0.375, 0.0, 0.625, 0.0, 0.625, 0.25, 0.375, 0.25, 0.375, 0.5, 0.625, 0.5, 0.625, 0.75, 0.375, 0.75, 0.375, 0.75, 0.625, 0.75, 0.625, 1.0, 0.375, 1.0, 0.375, 0.5, 0.375, 0.75, 0.125, 0.75, 0.875, 0.5, 0.875, 0.75, 0.625, 0.75])
me_cube_004.update()
me_cube_001 = bpy.data.meshes.new('Cube.001')
me_cube_001.from_pydata([(-0.01158, -0.01012, -0.01), (-0.01158, -0.01012, 0.01), (0.009984, -0.009895, -0.01), (0.009984, -0.009895, 0.01), (0.0, 0.01, -0.01), (0.0, 0.01, 0.01)], [], [(0, 1, 5, 4), (4, 5, 3, 2), (2, 3, 1, 0), (4, 2, 0), (5, 1, 3)])
_uv = me_cube_001.uv_layers.new(name='UVMap')
_uv.uv.foreach_set('vector', [0.375, 0.0, 0.625, 0.0, 0.625, 0.25, 0.375, 0.25, 0.375, 0.5, 0.625, 0.5, 0.625, 0.75, 0.375, 0.75, 0.375, 0.75, 0.625, 0.75, 0.625, 1.0, 0.375, 1.0, 0.375, 0.5, 0.375, 0.75, 0.125, 0.75, 0.875, 0.5, 0.875, 0.75, 0.625, 0.75])
me_cube_001.update()
me_cube_006 = bpy.data.meshes.new('Cube.006')
me_cube_006.from_pydata([(-0.01, -0.01, -0.01), (-0.01, -0.01, 0.01), (-0.01, 0.01, -0.01), (-0.01, 0.01, 0.01), (0.01, -0.01, -0.01), (0.01, -0.01, 0.01), (0.01, 0.01, -0.01), (0.01, 0.01, 0.01)], [], [(0, 1, 3, 2), (2, 3, 7, 6), (6, 7, 5, 4), (4, 5, 1, 0), (2, 6, 4, 0), (7, 3, 1, 5)])
_uv = me_cube_006.uv_layers.new(name='UVMap')
_uv.uv.foreach_set('vector', [0.375, 0.0, 0.625, 0.0, 0.625, 0.25, 0.375, 0.25, 0.375, 0.25, 0.625, 0.25, 0.625, 0.5, 0.375, 0.5, 0.375, 0.5, 0.625, 0.5, 0.625, 0.75, 0.375, 0.75, 0.375, 0.75, 0.625, 0.75, 0.625, 1.0, 0.375, 1.0, 0.125, 0.5, 0.375, 0.5, 0.375, 0.75, 0.125, 0.75, 0.625, 0.5, 0.875, 0.5, 0.875, 0.75, 0.625, 0.75])
me_cube_006.update()
me_cube_007 = bpy.data.meshes.new('Cube.007')
me_cube_007.from_pydata([(-0.01, -0.01, -0.01), (-0.01, -0.01, 0.01), (-0.01, 0.01, -0.01), (-0.01, 0.01, 0.01), (0.01, -0.01, -0.01), (0.01, -0.01, 0.01), (0.01, 0.01, -0.01), (0.01, 0.01, 0.01)], [], [(0, 1, 3, 2), (2, 3, 7, 6), (6, 7, 5, 4), (4, 5, 1, 0), (2, 6, 4, 0), (7, 3, 1, 5)])
_uv = me_cube_007.uv_layers.new(name='UVMap')
_uv.uv.foreach_set('vector', [0.375, 0.0, 0.625, 0.0, 0.625, 0.25, 0.375, 0.25, 0.375, 0.25, 0.625, 0.25, 0.625, 0.5, 0.375, 0.5, 0.375, 0.5, 0.625, 0.5, 0.625, 0.75, 0.375, 0.75, 0.375, 0.75, 0.625, 0.75, 0.625, 1.0, 0.375, 1.0, 0.125, 0.5, 0.375, 0.5, 0.375, 0.75, 0.125, 0.75, 0.625, 0.5, 0.875, 0.5, 0.875, 0.75, 0.625, 0.75])
me_cube_007.update()
me_cube_008 = bpy.data.meshes.new('Cube.008')
me_cube_008.from_pydata([(-0.01, -0.01, -0.01), (-0.01, -0.01, 0.01), (-0.01, 0.01, -0.01), (-0.01, 0.01, 0.01), (0.01, -0.01, -0.01), (0.01, -0.01, 0.01), (0.01, 0.01, -0.01), (0.01, 0.01, 0.01)], [], [(0, 1, 3, 2), (2, 3, 7, 6), (6, 7, 5, 4), (4, 5, 1, 0), (2, 6, 4, 0), (7, 3, 1, 5)])
_uv = me_cube_008.uv_layers.new(name='UVMap')
_uv.uv.foreach_set('vector', [0.375, 0.0, 0.625, 0.0, 0.625, 0.25, 0.375, 0.25, 0.375, 0.25, 0.625, 0.25, 0.625, 0.5, 0.375, 0.5, 0.375, 0.5, 0.625, 0.5, 0.625, 0.75, 0.375, 0.75, 0.375, 0.75, 0.625, 0.75, 0.625, 1.0, 0.375, 1.0, 0.125, 0.5, 0.375, 0.5, 0.375, 0.75, 0.125, 0.75, 0.625, 0.5, 0.875, 0.5, 0.875, 0.75, 0.625, 0.75])
me_cube_008.update()
me_cube_009 = bpy.data.meshes.new('Cube.009')
me_cube_009.from_pydata([(-0.01, -0.01, -0.01), (-0.01, -0.01, 0.01), (-0.01, 0.01, -0.01), (-0.01, 0.01, 0.01), (0.01, -0.01, -0.01), (0.01, -0.01, 0.01), (0.01, 0.01, -0.01), (0.01, 0.01, 0.01)], [], [(0, 1, 3, 2), (2, 3, 7, 6), (6, 7, 5, 4), (4, 5, 1, 0), (2, 6, 4, 0), (7, 3, 1, 5)])
_uv = me_cube_009.uv_layers.new(name='UVMap')
_uv.uv.foreach_set('vector', [0.375, 0.0, 0.625, 0.0, 0.625, 0.25, 0.375, 0.25, 0.375, 0.25, 0.625, 0.25, 0.625, 0.5, 0.375, 0.5, 0.375, 0.5, 0.625, 0.5, 0.625, 0.75, 0.375, 0.75, 0.375, 0.75, 0.625, 0.75, 0.625, 1.0, 0.375, 1.0, 0.125, 0.5, 0.375, 0.5, 0.375, 0.75, 0.125, 0.75, 0.625, 0.5, 0.875, 0.5, 0.875, 0.75, 0.625, 0.75])
me_cube_009.update()
me_cube_010 = bpy.data.meshes.new('Cube.010')
me_cube_010.from_pydata([(-0.01, -0.01, -0.01), (-0.01, -0.01, 0.01), (-0.01, 0.01, -0.01), (-0.01, 0.01, 0.01), (0.01, -0.01, -0.01), (0.01, -0.01, 0.01), (0.01, 0.01, -0.01), (0.01, 0.01, 0.01)], [], [(0, 1, 3, 2), (2, 3, 7, 6), (6, 7, 5, 4), (4, 5, 1, 0), (2, 6, 4, 0), (7, 3, 1, 5)])
_uv = me_cube_010.uv_layers.new(name='UVMap')
_uv.uv.foreach_set('vector', [0.375, 0.0, 0.625, 0.0, 0.625, 0.25, 0.375, 0.25, 0.375, 0.25, 0.625, 0.25, 0.625, 0.5, 0.375, 0.5, 0.375, 0.5, 0.625, 0.5, 0.625, 0.75, 0.375, 0.75, 0.375, 0.75, 0.625, 0.75, 0.625, 1.0, 0.375, 1.0, 0.125, 0.5, 0.375, 0.5, 0.375, 0.75, 0.125, 0.75, 0.625, 0.5, 0.875, 0.5, 0.875, 0.75, 0.625, 0.75])
me_cube_010.update()
me_cube_011 = bpy.data.meshes.new('Cube.011')
me_cube_011.from_pydata([(-0.01, -0.01, -0.01), (-0.01, -0.01, 0.01), (-0.01, 0.01, -0.01), (-0.01, 0.01, 0.01), (0.01, -0.01, -0.01), (0.01, -0.01, 0.01), (0.01, 0.01, -0.01), (0.01, 0.01, 0.01)], [], [(0, 1, 3, 2), (2, 3, 7, 6), (6, 7, 5, 4), (4, 5, 1, 0), (2, 6, 4, 0), (7, 3, 1, 5)])
_uv = me_cube_011.uv_layers.new(name='UVMap')
_uv.uv.foreach_set('vector', [0.375, 0.0, 0.625, 0.0, 0.625, 0.25, 0.375, 0.25, 0.375, 0.25, 0.625, 0.25, 0.625, 0.5, 0.375, 0.5, 0.375, 0.5, 0.625, 0.5, 0.625, 0.75, 0.375, 0.75, 0.375, 0.75, 0.625, 0.75, 0.625, 1.0, 0.375, 1.0, 0.125, 0.5, 0.375, 0.5, 0.375, 0.75, 0.125, 0.75, 0.625, 0.5, 0.875, 0.5, 0.875, 0.75, 0.625, 0.75])
me_cube_011.update()
me_outer_brim_002 = bpy.data.meshes.new('Outer Brim.002')
me_outer_brim_002.from_pydata([(0.0635, 0.045, 0.0), (-0.0635, 0.045, 0.0), (-0.0635, -0.045, 0.0), (0.0635, -0.045, 0.0), (0.0635, -0.03094, 0.0), (0.0635, -0.01115, 0.0), (-0.062, -0.0435, 0.0), (-0.062, 0.0435, 0.0), (0.062, 0.0435, 0.0), (0.062, -0.01077, 0.0), (0.062, -0.02991, 0.0), (0.062, -0.0435, 0.0)], [], [(7, 8, 9, 5, 0, 1, 2, 3, 4, 10, 11, 6), (5, 9, 10, 4)])
_uv = me_outer_brim_002.uv_layers.new(name='UVMap')
_uv.uv.foreach_set('vector', [0.6316, 0.0, 0.7579, 0.0, 0.8316, 0.0, 0.4316, 0.0, 0.0, 0.0, 0.1263, 0.0, 0.2526, 0.0, 0.3789, 0.0, 0.4105, 0.0, 0.8526, 0.0, 0.8842, 0.0, 0.5053, 0.0, 0.4316, 0.0, 0.8316, 0.0, 0.8526, 0.0, 0.4105, 0.0])
me_outer_brim_002.update()
me_innter_brim = bpy.data.meshes.new('Innter Brim')
me_innter_brim.from_pydata([(0.062, 0.0435, 0.0), (-0.062, 0.0435, 0.0), (-0.062, -0.0435, 0.0), (0.062, -0.0435, 0.0), (-0.0605, 0.042, 0.0), (0.0605, 0.042, 0.0), (0.0605, -0.042, 0.0), (-0.05154, -0.042, 0.0), (-0.0605, -0.042, 0.0)], [], [(0, 4, 5, 6, 7, 2, 3), (1, 2, 7, 8, 4, 0)])
_uv = me_innter_brim.uv_layers.new(name='UVMap')
_uv.uv.foreach_set('vector', [0.0, 0.0, 0.5053, 0.0, 0.6316, 0.0, 0.7579, 0.0, 0.8632, 0.0, 0.2526, 0.0, 0.3789, 0.0, 0.1263, 0.0, 0.2526, 0.0, 0.8632, 0.0, 0.8842, 0.0, 0.5053, 0.0, 0.0, 0.0])
me_innter_brim.update()
me_wall_bottom_001 = bpy.data.meshes.new('Wall bottom.001')
me_wall_bottom_001.from_pydata([(-0.0635, -0.045, 0.0), (0.0635, -0.045, 0.0), (0.0635, 0.045, 0.0), (-0.0635, 0.045, 0.0), (-0.0635, -0.01115, 0.0), (-0.0635, -0.02167, 0.0), (0.0605, 0.042, 0.0), (0.0605, -0.042, 0.0), (-0.0605, -0.042, 0.0), (-0.0605, -0.02022, 0.0), (-0.0605, -0.0104, 0.0), (-0.0605, 0.042, 0.0)], [], [(5, 9, 10, 4), (2, 3, 4, 10, 11, 6, 7, 8, 9, 5, 0, 1)])
_uv = me_wall_bottom_001.uv_layers.new(name='UVMap')
_uv.uv.foreach_set('vector', [0.4632, 0.0, 0.8, 0.0, 0.8105, 0.0, 0.4526, 0.0, 0.2526, 0.0, 0.3789, 0.0, 0.4526, 0.0, 0.8105, 0.0, 0.8842, 0.0, 0.5053, 0.0, 0.6316, 0.0, 0.7579, 0.0, 0.8, 0.0, 0.4632, 0.0, 0.0, 0.0, 0.1263, 0.0])
me_wall_bottom_001.update()
me_low_sockets = bpy.data.meshes.new('Low sockets')
me_low_sockets.from_pydata([(0.01025, -0.03298, 0.0), (-0.00125, -0.03298, 0.0), (-0.00125, -0.05509, 0.0), (0.01025, -0.05509, 0.0), (0.04925, 0.04744, 0.0), (0.03925, 0.04744, 0.0), (0.03925, 0.03209, 0.0), (0.04925, 0.03209, 0.0), (-0.03475, -0.03215, 0.0), (-0.04625, -0.03215, 0.0), (-0.04625, -0.05655, 0.0), (-0.03475, -0.05655, 0.0), (-0.01975, -0.0322, 0.0), (-0.03125, -0.0322, 0.0), (-0.03125, -0.05642, 0.0), (-0.01975, -0.05642, 0.0), (-0.00475, -0.03278, 0.0), (-0.01625, -0.03278, 0.0), (-0.01625, -0.05576, 0.0), (-0.00475, -0.05576, 0.0)], [], [(5, 6, 7, 4), (8, 9, 10, 11), (12, 13, 14, 15), (16, 17, 18, 19), (0, 1, 2, 3)])
_uv = me_low_sockets.uv_layers.new(name='UVMap')
_uv.uv.foreach_set('vector', [0.251, 0.0, 0.3013, 0.0, 0.3515, 0.0, 0.2008, 0.0, 0.4017, 0.0, 0.4519, 0.0, 0.5021, 0.0, 0.5523, 0.0, 0.6025, 0.0, 0.6527, 0.0, 0.7029, 0.0, 0.7531, 0.0, 0.8033, 0.0, 0.8536, 0.0, 0.9038, 0.0, 0.954, 0.0, 0.0, 0.0, 0.05021, 0.0, 0.1004, 0.0, 0.1506, 0.0])
me_low_sockets.update()
me_high_sockets = bpy.data.meshes.new('High sockets')
me_high_sockets.from_pydata([(0.07228, 0.05171, 0.0), (0.07228, 0.05171, 0.0), (0.07228, 0.05171, 0.0), (0.07228, 0.05171, 0.0), (0.07228, 0.05171, 0.0), (0.07228, 0.05171, 0.0), (0.07228, 0.05171, 0.0), (0.07228, 0.05171, 0.0), (0.07228, 0.05171, 0.0), (0.07228, 0.05171, 0.0), (0.07228, 0.05171, 0.0), (0.07228, 0.05171, 0.0), (0.07228, 0.05171, 0.0), (0.07228, 0.05171, 0.0), (0.07228, 0.05171, 0.0), (0.07228, 0.05171, 0.0), (0.07228, 0.05171, 0.0), (0.07228, 0.05171, 0.0), (0.07228, 0.05171, 0.0), (0.07228, 0.05171, 0.0), (0.07228, 0.05171, 0.0), (0.07228, 0.05171, 0.0), (0.07228, 0.05171, 0.0), (0.07228, 0.05171, 0.0), (0.07228, 0.05171, 0.0), (0.07228, 0.05171, 0.0), (0.07228, 0.05171, 0.0), (0.07228, 0.05171, 0.0), (0.07228, 0.05171, 0.0), (0.07228, 0.05171, 0.0), (0.07228, 0.05171, 0.0), (0.07228, 0.05171, 0.0), (0.07228, 0.05171, 0.0), (0.07228, 0.05171, 0.0), (0.07228, 0.05171, 0.0), (0.07228, 0.05171, 0.0), (0.07228, 0.05171, 0.0), (0.07228, 0.05171, 0.0), (0.07228, 0.05171, 0.0), (0.07228, 0.05171, 0.0), (0.07228, 0.05171, 0.0), (0.07228, 0.05171, 0.0), (0.07228, 0.05171, 0.0), (0.07228, 0.05171, 0.0), (0.07228, 0.05171, 0.0), (0.07228, 0.05171, 0.0), (0.07228, 0.05171, 0.0), (0.07228, 0.05171, 0.0), (0.07228, 0.05171, 0.0), (0.07228, 0.05171, 0.0), (0.07228, 0.05171, 0.0), (0.07228, 0.05171, 0.0), (0.07228, 0.05171, 0.0), (0.07228, 0.05171, 0.0), (0.07228, 0.05171, 0.0), (0.07228, 0.05171, 0.0), (0.07228, 0.05171, 0.0), (0.07228, 0.05171, 0.0), (0.07228, 0.05171, 0.0), (0.07228, 0.05171, 0.0), (0.07228, 0.05171, 0.0), (0.07228, 0.05171, 0.0), (0.07228, 0.05171, 0.0), (0.07228, 0.05171, 0.0), (0.07228, 0.05171, 0.0), (0.07228, 0.05171, 0.0), (0.07228, 0.05171, 0.0), (0.07228, 0.05171, 0.0), (0.07228, 0.05171, 0.0), (0.07228, 0.05171, 0.0), (0.07228, 0.05171, 0.0), (0.07228, 0.05171, 0.0), (0.07228, 0.05171, 0.0), (0.07228, 0.05171, 0.0), (0.07228, 0.05171, 0.0), (0.07228, 0.05171, 0.0), (0.07228, 0.05171, 0.0), (0.07228, 0.05171, 0.0), (0.07228, 0.05171, 0.0), (0.07228, 0.05171, 0.0), (0.07228, 0.05171, 0.0), (0.07228, 0.05171, 0.0), (0.07228, 0.05171, 0.0), (0.07228, 0.05171, 0.0), (0.07228, 0.05171, 0.0), (0.07228, 0.05171, 0.0), (0.07228, 0.05171, 0.0), (0.07228, 0.05171, 0.0), (0.07228, 0.05171, 0.0), (0.07228, 0.05171, 0.0), (0.07228, 0.05171, 0.0), (0.07228, 0.05171, 0.0), (0.07228, 0.05171, 0.0), (0.07228, 0.05171, 0.0), (0.07228, 0.05171, 0.0), (0.07228, 0.05171, 0.0), (0.07228, 0.05171, 0.0), (0.07228, 0.05171, 0.0), (0.07228, 0.05171, 0.0), (0.07228, 0.05171, 0.0), (0.07228, 0.05171, 0.0), (0.07228, 0.05171, 0.0), (0.07228, 0.05171, 0.0), (0.07228, 0.05171, 0.0), (0.07228, 0.05171, 0.0), (0.07228, 0.05171, 0.0), (0.07228, 0.05171, 0.0), (0.07228, 0.05171, 0.0), (0.07228, 0.05171, 0.0), (0.07228, 0.05171, 0.0), (0.07228, 0.05171, 0.0), (0.07228, 0.05171, 0.0), (0.07228, 0.05171, 0.0), (0.07228, 0.05171, 0.0), (0.07228, 0.05171, 0.0), (0.07228, 0.05171, 0.0), (0.07228, 0.05171, 0.0), (0.07228, 0.05171, 0.0), (0.07228, 0.05171, 0.0), (0.07228, 0.05171, 0.0), (0.07228, 0.05171, 0.0), (0.07228, 0.05171, 0.0), (0.07228, 0.05171, 0.0), (0.07228, 0.05171, 0.0), (0.07228, 0.05171, 0.0), (0.07228, 0.05171, 0.0), (0.07228, 0.05171, 0.0), (0.07228, 0.05171, 0.0), (0.07228, 0.05171, 0.0), (0.07228, 0.05171, 0.0), (0.07228, 0.05171, 0.0), (0.07228, 0.05171, 0.0), (0.07228, 0.05171, 0.0), (0.07228, 0.05171, 0.0), (0.07228, 0.05171, 0.0), (0.07228, 0.05171, 0.0), (0.07228, 0.05171, 0.0), (0.07228, 0.05171, 0.0), (0.07228, 0.05171, 0.0), (0.07228, 0.05171, 0.0), (0.07228, 0.05171, 0.0), (0.07228, 0.05171, 0.0), (0.07228, 0.05171, 0.0), (0.07228, 0.05171, 0.0), (0.07228, 0.05171, 0.0), (0.07228, 0.05171, 0.0), (0.07228, 0.05171, 0.0), (0.07228, 0.05171, 0.0), (0.07228, 0.05171, 0.0), (0.07228, 0.05171, 0.0), (0.07228, 0.05171, 0.0), (0.07228, 0.05171, 0.0), (0.07228, 0.05171, 0.0), (0.07228, 0.05171, 0.0), (0.07228, 0.05171, 0.0), (0.07228, 0.05171, 0.0), (0.07228, 0.05171, 0.0), (0.07228, 0.05171, 0.0), (0.07228, 0.05171, 0.0), (0.07228, 0.05171, 0.0), (0.07228, 0.05171, 0.0), (0.07228, 0.05171, 0.0), (0.07228, 0.05171, 0.0), (0.07228, 0.05171, 0.0), (0.07228, 0.05171, 0.0), (0.07228, 0.05171, 0.0), (0.07228, 0.05171, 0.0), (0.07228, 0.05171, 0.0), (0.07228, 0.05171, 0.0), (0.07228, 0.05171, 0.0), (0.07228, 0.05171, 0.0), (0.07228, 0.05171, 0.0), (0.07228, 0.05171, 0.0), (0.07228, 0.05171, 0.0), (0.07228, 0.05171, 0.0), (0.07228, 0.05171, 0.0), (0.07228, 0.05171, 0.0), (0.07228, 0.05171, 0.0), (0.07228, 0.05171, 0.0), (0.07228, 0.05171, 0.0), (0.07228, 0.05171, 0.0), (0.07228, 0.05171, 0.0), (0.07228, 0.05171, 0.0), (0.07228, 0.05171, 0.0), (0.07228, 0.05171, 0.0), (0.07228, 0.05171, 0.0), (0.07228, 0.05171, 0.0), (0.07228, 0.05171, 0.0), (0.07228, 0.05171, 0.0), (0.07228, 0.05171, 0.0), (0.07228, 0.05171, 0.0), (0.07228, 0.05171, 0.0), (0.03525, 0.04728, 0.0), (0.02475, 0.04728, 0.0), (0.02475, 0.02985, 0.0), (0.03525, 0.02985, 0.0)], [], [(194, 195, 192, 193)])
_uv = me_high_sockets.uv_layers.new(name='UVMap')
_uv.uv.foreach_set('vector', [0.9038, 0.0, 0.954, 0.0, 0.8033, 0.0, 0.8536, 0.0])
me_high_sockets.update()
me_standoff___pin_002 = bpy.data.meshes.new('Standoff - pin.002')
me_standoff___pin_002.from_pydata([(-0.05565, -0.03625, 0.0), (-0.05584, -0.03626, 0.0), (-0.05602, -0.0363, 0.0), (-0.05619, -0.03636, 0.0), (-0.05636, -0.03644, 0.0), (-0.05651, -0.03654, 0.0), (-0.05664, -0.03666, 0.0), (-0.05676, -0.03679, 0.0), (-0.05686, -0.03694, 0.0), (-0.05694, -0.03711, 0.0), (-0.057, -0.03728, 0.0), (-0.05704, -0.03746, 0.0), (-0.05705, -0.03765, 0.0), (-0.05704, -0.03784, 0.0), (-0.057, -0.03802, 0.0), (-0.05694, -0.03819, 0.0), (-0.05686, -0.03836, 0.0), (-0.05676, -0.03851, 0.0), (-0.05664, -0.03864, 0.0), (-0.05651, -0.03876, 0.0), (-0.05636, -0.03886, 0.0), (-0.05619, -0.03894, 0.0), (-0.05602, -0.039, 0.0), (-0.05584, -0.03904, 0.0), (-0.05565, -0.03905, 0.0), (-0.05546, -0.03904, 0.0), (-0.05528, -0.039, 0.0), (-0.05511, -0.03894, 0.0), (-0.05494, -0.03886, 0.0), (-0.05479, -0.03876, 0.0), (-0.05466, -0.03864, 0.0), (-0.05454, -0.03851, 0.0), (-0.05444, -0.03836, 0.0), (-0.05436, -0.03819, 0.0), (-0.0543, -0.03802, 0.0), (-0.05426, -0.03784, 0.0), (-0.05425, -0.03765, 0.0), (-0.05426, -0.03746, 0.0), (-0.0543, -0.03728, 0.0), (-0.05436, -0.03711, 0.0), (-0.05444, -0.03694, 0.0), (-0.05454, -0.03679, 0.0), (-0.05466, -0.03666, 0.0), (-0.05479, -0.03654, 0.0), (-0.05494, -0.03644, 0.0), (-0.05511, -0.03636, 0.0), (-0.05528, -0.0363, 0.0), (-0.05546, -0.03626, 0.0), (0.05555, 0.0347, 0.0), (0.05536, 0.03469, 0.0), (0.05518, 0.03465, 0.0), (0.05501, 0.03459, 0.0), (0.05484, 0.03451, 0.0), (0.05469, 0.03441, 0.0), (0.05456, 0.03429, 0.0), (0.05444, 0.03416, 0.0), (0.05434, 0.03401, 0.0), (0.05426, 0.03384, 0.0), (0.0542, 0.03367, 0.0), (0.05416, 0.03349, 0.0), (0.05415, 0.0333, 0.0), (0.05416, 0.03311, 0.0), (0.0542, 0.03293, 0.0), (0.05426, 0.03276, 0.0), (0.05434, 0.03259, 0.0), (0.05444, 0.03244, 0.0), (0.05456, 0.03231, 0.0), (0.05469, 0.03219, 0.0), (0.05484, 0.03209, 0.0), (0.05501, 0.03201, 0.0), (0.05518, 0.03195, 0.0), (0.05536, 0.03191, 0.0), (0.05555, 0.0319, 0.0), (0.05574, 0.03191, 0.0), (0.05592, 0.03195, 0.0), (0.05609, 0.03201, 0.0), (0.05626, 0.03209, 0.0), (0.05641, 0.03219, 0.0), (0.05654, 0.03231, 0.0), (0.05666, 0.03244, 0.0), (0.05676, 0.03259, 0.0), (0.05684, 0.03276, 0.0), (0.0569, 0.03293, 0.0), (0.05694, 0.03311, 0.0), (0.05695, 0.0333, 0.0), (0.05694, 0.03349, 0.0), (0.0569, 0.03367, 0.0), (0.05684, 0.03384, 0.0), (0.05676, 0.03401, 0.0), (0.05666, 0.03416, 0.0), (0.05654, 0.03429, 0.0), (0.05641, 0.03441, 0.0), (0.05626, 0.03451, 0.0), (0.05609, 0.03459, 0.0), (0.05592, 0.03465, 0.0), (0.05574, 0.03469, 0.0), (-0.05555, 0.0372, 0.0), (-0.05574, 0.03719, 0.0), (-0.05592, 0.03715, 0.0), (-0.05609, 0.03709, 0.0), (-0.05626, 0.03701, 0.0), (-0.05641, 0.03691, 0.0), (-0.05654, 0.03679, 0.0), (-0.05666, 0.03666, 0.0), (-0.05676, 0.03651, 0.0), (-0.05684, 0.03634, 0.0), (-0.0569, 0.03617, 0.0), (-0.05694, 0.03599, 0.0), (-0.05695, 0.0358, 0.0), (-0.05694, 0.03561, 0.0), (-0.0569, 0.03543, 0.0), (-0.05684, 0.03526, 0.0), (-0.05676, 0.03509, 0.0), (-0.05666, 0.03494, 0.0), (-0.05654, 0.03481, 0.0), (-0.05641, 0.03469, 0.0), (-0.05626, 0.03459, 0.0), (-0.05609, 0.03451, 0.0), (-0.05592, 0.03445, 0.0), (-0.05574, 0.03441, 0.0), (-0.05555, 0.0344, 0.0), (-0.05536, 0.03441, 0.0), (-0.05518, 0.03445, 0.0), (-0.05501, 0.03451, 0.0), (-0.05484, 0.03459, 0.0), (-0.05469, 0.03469, 0.0), (-0.05456, 0.03481, 0.0), (-0.05444, 0.03494, 0.0), (-0.05434, 0.03509, 0.0), (-0.05426, 0.03526, 0.0), (-0.0542, 0.03543, 0.0), (-0.05416, 0.03561, 0.0), (-0.05415, 0.0358, 0.0), (-0.05416, 0.03599, 0.0), (-0.0542, 0.03617, 0.0), (-0.05426, 0.03634, 0.0), (-0.05434, 0.03651, 0.0), (-0.05444, 0.03666, 0.0), (-0.05456, 0.03679, 0.0), (-0.05469, 0.03691, 0.0), (-0.05484, 0.03701, 0.0), (-0.05501, 0.03709, 0.0), (-0.05518, 0.03715, 0.0), (-0.05536, 0.03719, 0.0), (0.05595, -0.036, 0.0), (0.05576, -0.03601, 0.0), (0.05558, -0.03605, 0.0), (0.05541, -0.03611, 0.0), (0.05524, -0.03619, 0.0), (0.05509, -0.03629, 0.0), (0.05496, -0.03641, 0.0), (0.05484, -0.03654, 0.0), (0.05474, -0.03669, 0.0), (0.05466, -0.03686, 0.0), (0.0546, -0.03703, 0.0), (0.05456, -0.03721, 0.0), (0.05455, -0.0374, 0.0), (0.05456, -0.03759, 0.0), (0.0546, -0.03777, 0.0), (0.05466, -0.03794, 0.0), (0.05474, -0.03811, 0.0), (0.05484, -0.03826, 0.0), (0.05496, -0.03839, 0.0), (0.05509, -0.03851, 0.0), (0.05524, -0.03861, 0.0), (0.05541, -0.03869, 0.0), (0.05558, -0.03875, 0.0), (0.05576, -0.03879, 0.0), (0.05595, -0.0388, 0.0), (0.05614, -0.03879, 0.0), (0.05632, -0.03875, 0.0), (0.05649, -0.03869, 0.0), (0.05666, -0.03861, 0.0), (0.05681, -0.03851, 0.0), (0.05694, -0.03839, 0.0), (0.05706, -0.03826, 0.0), (0.05716, -0.03811, 0.0), (0.05724, -0.03794, 0.0), (0.0573, -0.03777, 0.0), (0.05734, -0.03759, 0.0), (0.05735, -0.0374, 0.0), (0.05734, -0.03721, 0.0), (0.0573, -0.03703, 0.0), (0.05724, -0.03686, 0.0), (0.05716, -0.03669, 0.0), (0.05706, -0.03654, 0.0), (0.05694, -0.03641, 0.0), (0.05681, -0.03629, 0.0), (0.05666, -0.03619, 0.0), (0.05649, -0.03611, 0.0), (0.05632, -0.03605, 0.0), (0.05614, -0.03601, 0.0)], [], [(189, 190, 191, 144, 145, 146, 147, 148, 149, 150, 151, 152, 153, 154, 155, 156, 157, 158, 159, 160, 161, 162, 163, 164, 165, 166, 167, 168, 169, 170, 171, 172, 173, 174, 175, 176, 177, 178, 179, 180, 181, 182, 183, 184, 185, 186, 187, 188), (141, 142, 143, 96, 97, 98, 99, 100, 101, 102, 103, 104, 105, 106, 107, 108, 109, 110, 111, 112, 113, 114, 115, 116, 117, 118, 119, 120, 121, 122, 123, 124, 125, 126, 127, 128, 129, 130, 131, 132, 133, 134, 135, 136, 137, 138, 139, 140), (71, 72, 73, 74, 75, 76, 77, 78, 79, 80, 81, 82, 83, 84, 85, 86, 87, 88, 89, 90, 91, 92, 93, 94, 95, 48, 49, 50, 51, 52, 53, 54, 55, 56, 57, 58, 59, 60, 61, 62, 63, 64, 65, 66, 67, 68, 69, 70), (45, 46, 47, 0, 1, 2, 3, 4, 5, 6, 7, 8, 9, 10, 11, 12, 13, 14, 15, 16, 17, 18, 19, 20, 21, 22, 23, 24, 25, 26, 27, 28, 29, 30, 31, 32, 33, 34, 35, 36, 37, 38, 39, 40, 41, 42, 43, 44)])
_uv = me_standoff___pin_002.uv_layers.new(name='UVMap')
_uv.uv.foreach_set('vector', [0.9895, 0.0, 0.9948, 0.0, 1.0, 0.0, 0.7539, 0.0, 0.7592, 0.0, 0.7644, 0.0, 0.7696, 0.0, 0.7749, 0.0, 0.7801, 0.0, 0.7853, 0.0, 0.7906, 0.0, 0.7958, 0.0, 0.801, 0.0, 0.8063, 0.0, 0.8115, 0.0, 0.8168, 0.0, 0.822, 0.0, 0.8272, 0.0, 0.8325, 0.0, 0.8377, 0.0, 0.8429, 0.0, 0.8482, 0.0, 0.8534, 0.0, 0.8586, 0.0, 0.8639, 0.0, 0.8691, 0.0, 0.8743, 0.0, 0.8796, 0.0, 0.8848, 0.0, 0.8901, 0.0, 0.8953, 0.0, 0.9005, 0.0, 0.9058, 0.0, 0.911, 0.0, 0.9162, 0.0, 0.9215, 0.0, 0.9267, 0.0, 0.9319, 0.0, 0.9372, 0.0, 0.9424, 0.0, 0.9476, 0.0, 0.9529, 0.0, 0.9581, 0.0, 0.9634, 0.0, 0.9686, 0.0, 0.9738, 0.0, 0.9791, 0.0, 0.9843, 0.0, 0.7382, 0.0, 0.7435, 0.0, 0.7487, 0.0, 0.5026, 0.0, 0.5079, 0.0, 0.5131, 0.0, 0.5183, 0.0, 0.5236, 0.0, 0.5288, 0.0, 0.534, 0.0, 0.5393, 0.0, 0.5445, 0.0, 0.5497, 0.0, 0.555, 0.0, 0.5602, 0.0, 0.5654, 0.0, 0.5707, 0.0, 0.5759, 0.0, 0.5812, 0.0, 0.5864, 0.0, 0.5916, 0.0, 0.5969, 0.0, 0.6021, 0.0, 0.6073, 0.0, 0.6126, 0.0, 0.6178, 0.0, 0.623, 0.0, 0.6283, 0.0, 0.6335, 0.0, 0.6387, 0.0, 0.644, 0.0, 0.6492, 0.0, 0.6545, 0.0, 0.6597, 0.0, 0.6649, 0.0, 0.6702, 0.0, 0.6754, 0.0, 0.6806, 0.0, 0.6859, 0.0, 0.6911, 0.0, 0.6963, 0.0, 0.7016, 0.0, 0.7068, 0.0, 0.712, 0.0, 0.7173, 0.0, 0.7225, 0.0, 0.7277, 0.0, 0.733, 0.0, 0.3717, 0.0, 0.377, 0.0, 0.3822, 0.0, 0.3874, 0.0, 0.3927, 0.0, 0.3979, 0.0, 0.4031, 0.0, 0.4084, 0.0, 0.4136, 0.0, 0.4188, 0.0, 0.4241, 0.0, 0.4293, 0.0, 0.4346, 0.0, 0.4398, 0.0, 0.445, 0.0, 0.4503, 0.0, 0.4555, 0.0, 0.4607, 0.0, 0.466, 0.0, 0.4712, 0.0, 0.4764, 0.0, 0.4817, 0.0, 0.4869, 0.0, 0.4921, 0.0, 0.4974, 0.0, 0.2513, 0.0, 0.2565, 0.0, 0.2618, 0.0, 0.267, 0.0, 0.2723, 0.0, 0.2775, 0.0, 0.2827, 0.0, 0.288, 0.0, 0.2932, 0.0, 0.2984, 0.0, 0.3037, 0.0, 0.3089, 0.0, 0.3141, 0.0, 0.3194, 0.0, 0.3246, 0.0, 0.3298, 0.0, 0.3351, 0.0, 0.3403, 0.0, 0.3455, 0.0, 0.3508, 0.0, 0.356, 0.0, 0.3613, 0.0, 0.3665, 0.0, 0.2356, 0.0, 0.2408, 0.0, 0.2461, 0.0, 0.0, 0.0, 0.005236, 0.0, 0.01047, 0.0, 0.01571, 0.0, 0.02094, 0.0, 0.02618, 0.0, 0.03141, 0.0, 0.03665, 0.0, 0.04188, 0.0, 0.04712, 0.0, 0.05236, 0.0, 0.05759, 0.0, 0.06283, 0.0, 0.06806, 0.0, 0.0733, 0.0, 0.07853, 0.0, 0.08377, 0.0, 0.08901, 0.0, 0.09424, 0.0, 0.09948, 0.0, 0.1047, 0.0, 0.1099, 0.0, 0.1152, 0.0, 0.1204, 0.0, 0.1257, 0.0, 0.1309, 0.0, 0.1361, 0.0, 0.1414, 0.0, 0.1466, 0.0, 0.1518, 0.0, 0.1571, 0.0, 0.1623, 0.0, 0.1675, 0.0, 0.1728, 0.0, 0.178, 0.0, 0.1832, 0.0, 0.1885, 0.0, 0.1937, 0.0, 0.199, 0.0, 0.2042, 0.0, 0.2094, 0.0, 0.2147, 0.0, 0.2199, 0.0, 0.2251, 0.0, 0.2304, 0.0])
me_standoff___pin_002.update()
me_cube_005 = bpy.data.meshes.new('Cube.005')
me_cube_005.from_pydata([(-0.009984, -0.01011, -0.01), (-0.009984, -0.01011, 0.01), (0.009984, -0.009895, -0.01), (0.009984, -0.009895, 0.01), (0.0, 0.01, -0.01), (0.0, 0.01, 0.01)], [], [(0, 1, 5, 4), (4, 5, 3, 2), (2, 3, 1, 0), (4, 2, 0), (5, 1, 3)])
_uv = me_cube_005.uv_layers.new(name='UVMap')
_uv.uv.foreach_set('vector', [0.375, 0.0, 0.625, 0.0, 0.625, 0.25, 0.375, 0.25, 0.375, 0.5, 0.625, 0.5, 0.625, 0.75, 0.375, 0.75, 0.375, 0.75, 0.625, 0.75, 0.625, 1.0, 0.375, 1.0, 0.375, 0.5, 0.375, 0.75, 0.125, 0.75, 0.875, 0.5, 0.875, 0.75, 0.625, 0.75])
me_cube_005.update()
me_cube_003 = bpy.data.meshes.new('Cube.003')
me_cube_003.from_pydata([(-0.009984, -0.01011, -0.01), (-0.009984, -0.01011, 0.01), (0.009984, -0.009895, -0.01), (0.009984, -0.009895, 0.01), (0.0, 0.01, -0.01), (0.0, 0.01, 0.01)], [], [(0, 1, 5, 4), (4, 5, 3, 2), (2, 3, 1, 0), (4, 2, 0), (5, 1, 3)])
_uv = me_cube_003.uv_layers.new(name='UVMap')
_uv.uv.foreach_set('vector', [0.375, 0.0, 0.625, 0.0, 0.625, 0.25, 0.375, 0.25, 0.375, 0.5, 0.625, 0.5, 0.625, 0.75, 0.375, 0.75, 0.375, 0.75, 0.625, 0.75, 0.625, 1.0, 0.375, 1.0, 0.375, 0.5, 0.375, 0.75, 0.125, 0.75, 0.875, 0.5, 0.875, 0.75, 0.625, 0.75])
me_cube_003.update()
me_circle = bpy.data.meshes.new('Circle')
me_circle.from_pydata([(0.0, 0.01, 0.0), (-0.00866, 0.005, 0.0), (-0.00866, -0.005, 0.0), (0.0, -0.01, 0.0), (0.00866, -0.005, 0.0), (0.00866, 0.005, 0.0)], [], [(1, 2, 3, 4, 5, 0)])
_uv = me_circle.uv_layers.new(name='UVMap')
_uv.uv.foreach_set('vector', [0.0, 0.0, 0.0, 0.0, 0.0, 0.0, 0.0, 0.0, 0.0, 0.0, 0.0, 0.0])
me_circle.update()
me_circle_001 = bpy.data.meshes.new('Circle.001')
me_circle_001.from_pydata([(0.0, 0.01, 0.0), (-0.00866, 0.005, 0.0), (-0.00866, -0.005, 0.0), (0.0, -0.01, 0.0), (0.00866, -0.005, 0.0), (0.00866, 0.005, 0.0)], [], [(1, 2, 3, 4, 5, 0)])
_uv = me_circle_001.uv_layers.new(name='UVMap')
_uv.uv.foreach_set('vector', [0.0, 0.0, 0.0, 0.0, 0.0, 0.0, 0.0, 0.0, 0.0, 0.0, 0.0, 0.0])
me_circle_001.update()
me_cylinder = bpy.data.meshes.new('Cylinder')
me_cylinder.from_pydata([(0.0, 0.01, -0.01), (0.0, 0.01, 0.01), (0.001951, 0.009808, -0.01), (0.001951, 0.009808, 0.01), (0.003827, 0.009239, -0.01), (0.003827, 0.009239, 0.01), (0.005556, 0.008315, -0.01), (0.005556, 0.008315, 0.01), (0.007071, 0.007071, -0.01), (0.007071, 0.007071, 0.01), (0.008315, 0.005556, -0.01), (0.008315, 0.005556, 0.01), (0.009239, 0.003827, -0.01), (0.009239, 0.003827, 0.01), (0.009808, 0.001951, -0.01), (0.009808, 0.001951, 0.01), (0.01, 0.0, -0.01), (0.01, 0.0, 0.01), (0.009808, -0.001951, -0.01), (0.009808, -0.001951, 0.01), (0.009239, -0.003827, -0.01), (0.009239, -0.003827, 0.01), (0.008315, -0.005556, -0.01), (0.008315, -0.005556, 0.01), (0.007071, -0.007071, -0.01), (0.007071, -0.007071, 0.01), (0.005556, -0.008315, -0.01), (0.005556, -0.008315, 0.01), (0.003827, -0.009239, -0.01), (0.003827, -0.009239, 0.01), (0.001951, -0.009808, -0.01), (0.001951, -0.009808, 0.01), (0.0, -0.01, -0.01), (0.0, -0.01, 0.01), (-0.001951, -0.009808, -0.01), (-0.001951, -0.009808, 0.01), (-0.003827, -0.009239, -0.01), (-0.003827, -0.009239, 0.01), (-0.005556, -0.008315, -0.01), (-0.005556, -0.008315, 0.01), (-0.007071, -0.007071, -0.01), (-0.007071, -0.007071, 0.01), (-0.008315, -0.005556, -0.01), (-0.008315, -0.005556, 0.01), (-0.009239, -0.003827, -0.01), (-0.009239, -0.003827, 0.01), (-0.009808, -0.001951, -0.01), (-0.009808, -0.001951, 0.01), (-0.01, 0.0, -0.01), (-0.01, 0.0, 0.01), (-0.009808, 0.001951, -0.01), (-0.009808, 0.001951, 0.01), (-0.009239, 0.003827, -0.01), (-0.009239, 0.003827, 0.01), (-0.008315, 0.005556, -0.01), (-0.008315, 0.005556, 0.01), (-0.007071, 0.007071, -0.01), (-0.007071, 0.007071, 0.01), (-0.005556, 0.008315, -0.01), (-0.005556, 0.008315, 0.01), (-0.003827, 0.009239, -0.01), (-0.003827, 0.009239, 0.01), (-0.001951, 0.009808, -0.01), (-0.001951, 0.009808, 0.01)], [], [(0, 1, 3, 2), (2, 3, 5, 4), (4, 5, 7, 6), (6, 7, 9, 8), (8, 9, 11, 10), (10, 11, 13, 12), (12, 13, 15, 14), (14, 15, 17, 16), (16, 17, 19, 18), (18, 19, 21, 20), (20, 21, 23, 22), (22, 23, 25, 24), (24, 25, 27, 26), (26, 27, 29, 28), (28, 29, 31, 30), (30, 31, 33, 32), (32, 33, 35, 34), (34, 35, 37, 36), (36, 37, 39, 38), (38, 39, 41, 40), (40, 41, 43, 42), (42, 43, 45, 44), (44, 45, 47, 46), (46, 47, 49, 48), (48, 49, 51, 50), (50, 51, 53, 52), (52, 53, 55, 54), (54, 55, 57, 56), (56, 57, 59, 58), (58, 59, 61, 60), (3, 1, 63, 61, 59, 57, 55, 53, 51, 49, 47, 45, 43, 41, 39, 37, 35, 33, 31, 29, 27, 25, 23, 21, 19, 17, 15, 13, 11, 9, 7, 5), (60, 61, 63, 62), (62, 63, 1, 0), (0, 2, 4, 6, 8, 10, 12, 14, 16, 18, 20, 22, 24, 26, 28, 30, 32, 34, 36, 38, 40, 42, 44, 46, 48, 50, 52, 54, 56, 58, 60, 62)])
_uv = me_cylinder.uv_layers.new(name='UVMap')
_uv.uv.foreach_set('vector', [1.0, 0.5, 1.0, 1.0, 0.9688, 1.0, 0.9688, 0.5, 0.9688, 0.5, 0.9688, 1.0, 0.9375, 1.0, 0.9375, 0.5, 0.9375, 0.5, 0.9375, 1.0, 0.9062, 1.0, 0.9062, 0.5, 0.9062, 0.5, 0.9062, 1.0, 0.875, 1.0, 0.875, 0.5, 0.875, 0.5, 0.875, 1.0, 0.8438, 1.0, 0.8438, 0.5, 0.8438, 0.5, 0.8438, 1.0, 0.8125, 1.0, 0.8125, 0.5, 0.8125, 0.5, 0.8125, 1.0, 0.7812, 1.0, 0.7812, 0.5, 0.7812, 0.5, 0.7812, 1.0, 0.75, 1.0, 0.75, 0.5, 0.75, 0.5, 0.75, 1.0, 0.7188, 1.0, 0.7188, 0.5, 0.7188, 0.5, 0.7188, 1.0, 0.6875, 1.0, 0.6875, 0.5, 0.6875, 0.5, 0.6875, 1.0, 0.6562, 1.0, 0.6562, 0.5, 0.6562, 0.5, 0.6562, 1.0, 0.625, 1.0, 0.625, 0.5, 0.625, 0.5, 0.625, 1.0, 0.5938, 1.0, 0.5938, 0.5, 0.5938, 0.5, 0.5938, 1.0, 0.5625, 1.0, 0.5625, 0.5, 0.5625, 0.5, 0.5625, 1.0, 0.5312, 1.0, 0.5312, 0.5, 0.5312, 0.5, 0.5312, 1.0, 0.5, 1.0, 0.5, 0.5, 0.5, 0.5, 0.5, 1.0, 0.4688, 1.0, 0.4688, 0.5, 0.4688, 0.5, 0.4688, 1.0, 0.4375, 1.0, 0.4375, 0.5, 0.4375, 0.5, 0.4375, 1.0, 0.4062, 1.0, 0.4062, 0.5, 0.4062, 0.5, 0.4062, 1.0, 0.375, 1.0, 0.375, 0.5, 0.375, 0.5, 0.375, 1.0, 0.3438, 1.0, 0.3438, 0.5, 0.3438, 0.5, 0.3438, 1.0, 0.3125, 1.0, 0.3125, 0.5, 0.3125, 0.5, 0.3125, 1.0, 0.2812, 1.0, 0.2812, 0.5, 0.2812, 0.5, 0.2812, 1.0, 0.25, 1.0, 0.25, 0.5, 0.25, 0.5, 0.25, 1.0, 0.2188, 1.0, 0.2188, 0.5, 0.2188, 0.5, 0.2188, 1.0, 0.1875, 1.0, 0.1875, 0.5, 0.1875, 0.5, 0.1875, 1.0, 0.1562, 1.0, 0.1562, 0.5, 0.1562, 0.5, 0.1562, 1.0, 0.125, 1.0, 0.125, 0.5, 0.125, 0.5, 0.125, 1.0, 0.09375, 1.0, 0.09375, 0.5, 0.09375, 0.5, 0.09375, 1.0, 0.0625, 1.0, 0.0625, 0.5, 0.2968, 0.4854, 0.25, 0.49, 0.2032, 0.4854, 0.1582, 0.4717, 0.1167, 0.4496, 0.08029, 0.4197, 0.05045, 0.3833, 0.02827, 0.3418, 0.01461, 0.2968, 0.01, 0.25, 0.01461, 0.2032, 0.02827, 0.1582, 0.05045, 0.1167, 0.08029, 0.08029, 0.1167, 0.05045, 0.1582, 0.02827, 0.2032, 0.01461, 0.25, 0.01, 0.2968, 0.01461, 0.3418, 0.02827, 0.3833, 0.05045, 0.4197, 0.08029, 0.4496, 0.1167, 0.4717, 0.1582, 0.4854, 0.2032, 0.49, 0.25, 0.4854, 0.2968, 0.4717, 0.3418, 0.4496, 0.3833, 0.4197, 0.4197, 0.3833, 0.4496, 0.3418, 0.4717, 0.0625, 0.5, 0.0625, 1.0, 0.03125, 1.0, 0.03125, 0.5, 0.03125, 0.5, 0.03125, 1.0, 0.0, 1.0, 0.0, 0.5, 0.75, 0.49, 0.7968, 0.4854, 0.8418, 0.4717, 0.8833, 0.4496, 0.9197, 0.4197, 0.9496, 0.3833, 0.9717, 0.3418, 0.9854, 0.2968, 0.99, 0.25, 0.9854, 0.2032, 0.9717, 0.1582, 0.9496, 0.1167, 0.9197, 0.08029, 0.8833, 0.05045, 0.8418, 0.02827, 0.7968, 0.01461, 0.75, 0.01, 0.7032, 0.01461, 0.6582, 0.02827, 0.6167, 0.05045, 0.5803, 0.08029, 0.5504, 0.1167, 0.5283, 0.1582, 0.5146, 0.2032, 0.51, 0.25, 0.5146, 0.2968, 0.5283, 0.3418, 0.5504, 0.3833, 0.5803, 0.4197, 0.6167, 0.4496, 0.6582, 0.4717, 0.7032, 0.4854])
me_cylinder.update()
me_cylinder_001 = bpy.data.meshes.new('Cylinder.001')
me_cylinder_001.from_pydata([(0.0, 0.01, -0.01), (0.0, 0.01, 0.01), (0.001951, 0.009808, -0.01), (0.001951, 0.009808, 0.01), (0.003827, 0.009239, -0.01), (0.003827, 0.009239, 0.01), (0.005556, 0.008315, -0.01), (0.005556, 0.008315, 0.01), (0.007071, 0.007071, -0.01), (0.007071, 0.007071, 0.01), (0.008315, 0.005556, -0.01), (0.008315, 0.005556, 0.01), (0.009239, 0.003827, -0.01), (0.009239, 0.003827, 0.01), (0.009808, 0.001951, -0.01), (0.009808, 0.001951, 0.01), (0.01, 0.0, -0.01), (0.01, 0.0, 0.01), (0.009808, -0.001951, -0.01), (0.009808, -0.001951, 0.01), (0.009239, -0.003827, -0.01), (0.009239, -0.003827, 0.01), (0.008315, -0.005556, -0.01), (0.008315, -0.005556, 0.01), (0.007071, -0.007071, -0.01), (0.007071, -0.007071, 0.01), (0.005556, -0.008315, -0.01), (0.005556, -0.008315, 0.01), (0.003827, -0.009239, -0.01), (0.003827, -0.009239, 0.01), (0.001951, -0.009808, -0.01), (0.001951, -0.009808, 0.01), (0.0, -0.01, -0.01), (0.0, -0.01, 0.01), (-0.001951, -0.009808, -0.01), (-0.001951, -0.009808, 0.01), (-0.003827, -0.009239, -0.01), (-0.003827, -0.009239, 0.01), (-0.005556, -0.008315, -0.01), (-0.005556, -0.008315, 0.01), (-0.007071, -0.007071, -0.01), (-0.007071, -0.007071, 0.01), (-0.008315, -0.005556, -0.01), (-0.008315, -0.005556, 0.01), (-0.009239, -0.003827, -0.01), (-0.009239, -0.003827, 0.01), (-0.009808, -0.001951, -0.01), (-0.009808, -0.001951, 0.01), (-0.01, 0.0, -0.01), (-0.01, 0.0, 0.01), (-0.009808, 0.001951, -0.01), (-0.009808, 0.001951, 0.01), (-0.009239, 0.003827, -0.01), (-0.009239, 0.003827, 0.01), (-0.008315, 0.005556, -0.01), (-0.008315, 0.005556, 0.01), (-0.007071, 0.007071, -0.01), (-0.007071, 0.007071, 0.01), (-0.005556, 0.008315, -0.01), (-0.005556, 0.008315, 0.01), (-0.003827, 0.009239, -0.01), (-0.003827, 0.009239, 0.01), (-0.001951, 0.009808, -0.01), (-0.001951, 0.009808, 0.01)], [], [(0, 1, 3, 2), (2, 3, 5, 4), (4, 5, 7, 6), (6, 7, 9, 8), (8, 9, 11, 10), (10, 11, 13, 12), (12, 13, 15, 14), (14, 15, 17, 16), (16, 17, 19, 18), (18, 19, 21, 20), (20, 21, 23, 22), (22, 23, 25, 24), (24, 25, 27, 26), (26, 27, 29, 28), (28, 29, 31, 30), (30, 31, 33, 32), (32, 33, 35, 34), (34, 35, 37, 36), (36, 37, 39, 38), (38, 39, 41, 40), (40, 41, 43, 42), (42, 43, 45, 44), (44, 45, 47, 46), (46, 47, 49, 48), (48, 49, 51, 50), (50, 51, 53, 52), (52, 53, 55, 54), (54, 55, 57, 56), (56, 57, 59, 58), (58, 59, 61, 60), (3, 1, 63, 61, 59, 57, 55, 53, 51, 49, 47, 45, 43, 41, 39, 37, 35, 33, 31, 29, 27, 25, 23, 21, 19, 17, 15, 13, 11, 9, 7, 5), (60, 61, 63, 62), (62, 63, 1, 0), (0, 2, 4, 6, 8, 10, 12, 14, 16, 18, 20, 22, 24, 26, 28, 30, 32, 34, 36, 38, 40, 42, 44, 46, 48, 50, 52, 54, 56, 58, 60, 62)])
_uv = me_cylinder_001.uv_layers.new(name='UVMap')
_uv.uv.foreach_set('vector', [1.0, 0.5, 1.0, 1.0, 0.9688, 1.0, 0.9688, 0.5, 0.9688, 0.5, 0.9688, 1.0, 0.9375, 1.0, 0.9375, 0.5, 0.9375, 0.5, 0.9375, 1.0, 0.9062, 1.0, 0.9062, 0.5, 0.9062, 0.5, 0.9062, 1.0, 0.875, 1.0, 0.875, 0.5, 0.875, 0.5, 0.875, 1.0, 0.8438, 1.0, 0.8438, 0.5, 0.8438, 0.5, 0.8438, 1.0, 0.8125, 1.0, 0.8125, 0.5, 0.8125, 0.5, 0.8125, 1.0, 0.7812, 1.0, 0.7812, 0.5, 0.7812, 0.5, 0.7812, 1.0, 0.75, 1.0, 0.75, 0.5, 0.75, 0.5, 0.75, 1.0, 0.7188, 1.0, 0.7188, 0.5, 0.7188, 0.5, 0.7188, 1.0, 0.6875, 1.0, 0.6875, 0.5, 0.6875, 0.5, 0.6875, 1.0, 0.6562, 1.0, 0.6562, 0.5, 0.6562, 0.5, 0.6562, 1.0, 0.625, 1.0, 0.625, 0.5, 0.625, 0.5, 0.625, 1.0, 0.5938, 1.0, 0.5938, 0.5, 0.5938, 0.5, 0.5938, 1.0, 0.5625, 1.0, 0.5625, 0.5, 0.5625, 0.5, 0.5625, 1.0, 0.5312, 1.0, 0.5312, 0.5, 0.5312, 0.5, 0.5312, 1.0, 0.5, 1.0, 0.5, 0.5, 0.5, 0.5, 0.5, 1.0, 0.4688, 1.0, 0.4688, 0.5, 0.4688, 0.5, 0.4688, 1.0, 0.4375, 1.0, 0.4375, 0.5, 0.4375, 0.5, 0.4375, 1.0, 0.4062, 1.0, 0.4062, 0.5, 0.4062, 0.5, 0.4062, 1.0, 0.375, 1.0, 0.375, 0.5, 0.375, 0.5, 0.375, 1.0, 0.3438, 1.0, 0.3438, 0.5, 0.3438, 0.5, 0.3438, 1.0, 0.3125, 1.0, 0.3125, 0.5, 0.3125, 0.5, 0.3125, 1.0, 0.2812, 1.0, 0.2812, 0.5, 0.2812, 0.5, 0.2812, 1.0, 0.25, 1.0, 0.25, 0.5, 0.25, 0.5, 0.25, 1.0, 0.2188, 1.0, 0.2188, 0.5, 0.2188, 0.5, 0.2188, 1.0, 0.1875, 1.0, 0.1875, 0.5, 0.1875, 0.5, 0.1875, 1.0, 0.1562, 1.0, 0.1562, 0.5, 0.1562, 0.5, 0.1562, 1.0, 0.125, 1.0, 0.125, 0.5, 0.125, 0.5, 0.125, 1.0, 0.09375, 1.0, 0.09375, 0.5, 0.09375, 0.5, 0.09375, 1.0, 0.0625, 1.0, 0.0625, 0.5, 0.2968, 0.4854, 0.25, 0.49, 0.2032, 0.4854, 0.1582, 0.4717, 0.1167, 0.4496, 0.08029, 0.4197, 0.05045, 0.3833, 0.02827, 0.3418, 0.01461, 0.2968, 0.01, 0.25, 0.01461, 0.2032, 0.02827, 0.1582, 0.05045, 0.1167, 0.08029, 0.08029, 0.1167, 0.05045, 0.1582, 0.02827, 0.2032, 0.01461, 0.25, 0.01, 0.2968, 0.01461, 0.3418, 0.02827, 0.3833, 0.05045, 0.4197, 0.08029, 0.4496, 0.1167, 0.4717, 0.1582, 0.4854, 0.2032, 0.49, 0.25, 0.4854, 0.2968, 0.4717, 0.3418, 0.4496, 0.3833, 0.4197, 0.4197, 0.3833, 0.4496, 0.3418, 0.4717, 0.0625, 0.5, 0.0625, 1.0, 0.03125, 1.0, 0.03125, 0.5, 0.03125, 0.5, 0.03125, 1.0, 0.0, 1.0, 0.0, 0.5, 0.75, 0.49, 0.7968, 0.4854, 0.8418, 0.4717, 0.8833, 0.4496, 0.9197, 0.4197, 0.9496, 0.3833, 0.9717, 0.3418, 0.9854, 0.2968, 0.99, 0.25, 0.9854, 0.2032, 0.9717, 0.1582, 0.9496, 0.1167, 0.9197, 0.08029, 0.8833, 0.05045, 0.8418, 0.02827, 0.7968, 0.01461, 0.75, 0.01, 0.7032, 0.01461, 0.6582, 0.02827, 0.6167, 0.05045, 0.5803, 0.08029, 0.5504, 0.1167, 0.5283, 0.1582, 0.5146, 0.2032, 0.51, 0.25, 0.5146, 0.2968, 0.5283, 0.3418, 0.5504, 0.3833, 0.5803, 0.4197, 0.6167, 0.4496, 0.6582, 0.4717, 0.7032, 0.4854])
me_cylinder_001.update()

# ---- objects
ob_base_bottom = bpy.data.objects.new('Base bottom', me_plane_002)
ob_base_top = bpy.data.objects.new('Base top', me_plane_003)
ob_base = bpy.data.objects.new('Base', me_base)
ob_standoff___base = bpy.data.objects.new('Standoff - base', me_standoff___base)
ob_standoff___pin = bpy.data.objects.new('Standoff - pin', me_standoff___pin)
ob_wall_bottom = bpy.data.objects.new('Wall bottom', me_wall_bottom)
ob_lid_base = bpy.data.objects.new('Lid Base', me_lid_base)
ob_wall___lid = bpy.data.objects.new('Wall - lid', me_wall___lid_001)
ob_counter_standoffs = bpy.data.objects.new('Counter standoffs', me_counter_standoffs)
ob_hook_left = bpy.data.objects.new('Hook left', me_cube_004)
ob_hook_right = bpy.data.objects.new('Hook right', me_cube_001)
ob_cube = bpy.data.objects.new('Cube', me_cube_006)
ob_cube_001 = bpy.data.objects.new('Cube.001', me_cube_007)
ob_cube_002 = bpy.data.objects.new('Cube.002', me_cube_008)
ob_cube_003 = bpy.data.objects.new('Cube.003', me_cube_009)
ob_cube_004 = bpy.data.objects.new('Cube.004', me_cube_010)
ob_cube_005 = bpy.data.objects.new('Cube.005', me_cube_011)
ob_outer_brim = bpy.data.objects.new('Outer Brim', me_outer_brim_002)
ob_innter_brim = bpy.data.objects.new('Innter Brim', me_innter_brim)
ob_wall_bottom_001 = bpy.data.objects.new('Wall bottom.001', me_wall_bottom_001)
ob_low_sockets = bpy.data.objects.new('Low sockets', me_low_sockets)
ob_high_sockets = bpy.data.objects.new('High sockets', me_high_sockets)
ob_standoff___pin_001 = bpy.data.objects.new('Standoff - pin.001', me_standoff___pin_002)
ob_hook_left_001 = bpy.data.objects.new('Hook left.001', me_cube_005)
ob_hook_right_001 = bpy.data.objects.new('Hook right.001', me_cube_003)
ob_hex_1 = bpy.data.objects.new('Hex 1', me_circle)
ob_hex_2 = bpy.data.objects.new('Hex 2', me_circle_001)
ob_cylinder = bpy.data.objects.new('Cylinder', me_cylinder)
ob_cylinder_001 = bpy.data.objects.new('Cylinder.001', me_cylinder_001)

# ---- transforms, parenting, visibility, modifiers, constraints
ob_base_bottom.location = (0.008251, 0.007466, -0.009098)
_m = ob_base_bottom.modifiers.new('Boolean', 'BOOLEAN')
_m.object = ob_base
_m.collection = col_case_bottom
_m.operation = 'UNION'
_m.operand_type = 'COLLECTION'
_m = ob_base_bottom.modifiers.new('Triangulate', 'TRIANGULATE')
ob_base_top.location = (0.0, 0.0, 0.0)
_m = ob_base_top.modifiers.new('Boolean', 'BOOLEAN')
_m.collection = col_case_top
_m.operation = 'UNION'
_m.operand_type = 'COLLECTION'
_m = ob_base_top.modifiers.new('Triangulate', 'TRIANGULATE')
ob_base.location = (0.0, 0.0, 0.0)
_m = ob_base.modifiers.new('Solidify', 'SOLIDIFY')
_m.thickness = 0.002
_m.offset = 1.0
_m = ob_base.modifiers.new('Boolean', 'BOOLEAN')
_m.collection = col_holes
_m.operand_type = 'COLLECTION'
ob_standoff___base.location = (0.0, 0.0, 0.002)
ob_standoff___base.rotation_euler = (0.0, -0.0, 3.142)
_m = ob_standoff___base.modifiers.new('Solidify', 'SOLIDIFY')
_m.thickness = 0.006
_m.offset = 1.0
ob_standoff___pin.location = (0.0, 0.0, 0.002)
ob_standoff___pin.rotation_euler = (0.0, -0.0, 3.142)
_m = ob_standoff___pin.modifiers.new('Solidify', 'SOLIDIFY')
_m.offset = 1.0
ob_wall_bottom.location = (0.0, 0.0, 0.002)
ob_wall_bottom.rotation_euler = (0.0, -0.0, 3.142)
_m = ob_wall_bottom.modifiers.new('Solidify', 'SOLIDIFY')
_m.thickness = 0.015
_m.offset = 1.0
_m = ob_wall_bottom.modifiers.new('Boolean', 'BOOLEAN')
_m.object = ob_innter_brim
_m = ob_wall_bottom.modifiers.new('Boolean.001', 'BOOLEAN')
_m.object = ob_hook_left_001
_m = ob_wall_bottom.modifiers.new('Boolean.002', 'BOOLEAN')
_m.object = ob_hook_right_001
_m = ob_wall_bottom.modifiers.new('Boolean.003', 'BOOLEAN')
_m.object = ob_low_sockets
_m = ob_wall_bottom.modifiers.new('Boolean.004', 'BOOLEAN')
_m.object = ob_high_sockets
ob_lid_base.location = (0.0, 0.0, 0.04)
_m = ob_lid_base.modifiers.new('Solidify', 'SOLIDIFY')
_m.thickness = 0.001
_m = ob_lid_base.modifiers.new('Boolean', 'BOOLEAN')
_m.operand_type = 'COLLECTION'
ob_wall___lid.location = (0.0, 0.0, 0.039)
_m = ob_wall___lid.modifiers.new('Solidify', 'SOLIDIFY')
_m.thickness = 0.031
_m = ob_wall___lid.modifiers.new('Boolean', 'BOOLEAN')
_m.object = ob_wall_bottom_001
_m = ob_wall___lid.modifiers.new('Boolean.001', 'BOOLEAN')
_m.object = ob_hook_left
_m.operation = 'UNION'
_m = ob_wall___lid.modifiers.new('Boolean.002', 'BOOLEAN')
_m.object = ob_hook_right
_m.operation = 'UNION'
_m = ob_wall___lid.modifiers.new('Boolean.003', 'BOOLEAN')
_m.object = ob_low_sockets
_m = ob_wall___lid.modifiers.new('Boolean.004', 'BOOLEAN')
_m.object = ob_high_sockets
ob_counter_standoffs.location = (0.0, 0.0, 0.039)
_m = ob_counter_standoffs.modifiers.new('Solidify', 'SOLIDIFY')
_m.thickness = 0.0288
_m.use_even_offset = True
_m = ob_counter_standoffs.modifiers.new('Boolean', 'BOOLEAN')
_m.object = ob_standoff___pin_001
ob_hook_left.location = (-0.06201, -7.45e-11, 0.01179)
ob_hook_left.rotation_euler = (1.571, 3.215, -3.142)
ob_hook_left.scale = (0.04997, 0.3474, 0.75)
ob_hook_right.location = (0.06197, -7.202e-11, 0.01179)
ob_hook_right.rotation_euler = (1.571, 3.215, 9.823e-09)
ob_hook_right.scale = (0.04997, 0.3474, 0.75)
ob_cube.location = (0.0636, 0.0, 0.025)
ob_cube.scale = (0.01, 0.5, 0.05)
ob_cube_001.location = (0.0636, 0.0, 0.023)
ob_cube_001.scale = (0.01, 0.3, 0.05)
ob_cube_002.location = (0.0636, 0.0, 0.021)
ob_cube_002.scale = (0.01, 0.09, 0.05)
ob_cube_003.location = (-0.0636, 0.0, 0.025)
ob_cube_003.scale = (0.01, 0.5, 0.05)
ob_cube_004.location = (-0.0636, 0.0, 0.023)
ob_cube_004.scale = (0.01, 0.3, 0.05)
ob_cube_005.location = (-0.0636, 0.0, 0.021)
ob_cube_005.scale = (0.01, 0.09, 0.05)
ob_outer_brim.location = (0.0, 0.0, 0.003)
_m = ob_outer_brim.modifiers.new('Solidify', 'SOLIDIFY')
_m.offset = 1.0
_m = ob_outer_brim.modifiers.new('Solidify.001', 'SOLIDIFY')
_m.thickness = 0.0002
_m.offset = 1.0
_m.use_even_offset = True
_m.use_rim_only = True
ob_innter_brim.location = (0.0, 0.0, 0.003)
_m = ob_innter_brim.modifiers.new('Solidify', 'SOLIDIFY')
_m.thickness = 0.02
_m.offset = 1.0
_m.use_even_offset = True
_m = ob_innter_brim.modifiers.new('Solidify.001', 'SOLIDIFY')
_m.thickness = 0.0002
_m.offset = 1.0
_m.use_even_offset = True
_m.use_rim_only = True
ob_wall_bottom_001.location = (0.0, 0.0, 0.002)
ob_wall_bottom_001.rotation_euler = (0.0, -0.0, 3.142)
_m = ob_wall_bottom_001.modifiers.new('Solidify', 'SOLIDIFY')
_m.thickness = 0.015
_m.offset = 1.0
_m = ob_wall_bottom_001.modifiers.new('Boolean', 'BOOLEAN')
_m.object = ob_innter_brim
_m = ob_wall_bottom_001.modifiers.new('Solidify.001', 'SOLIDIFY')
_m.thickness = 0.00017
_m.offset = 1.0
_m.use_even_offset = True
_m.use_rim_only = True
ob_low_sockets.location = (0.0, 0.0, 0.0082)
_m = ob_low_sockets.modifiers.new('Solidify', 'SOLIDIFY')
_m.thickness = 0.012
_m.offset = 1.0
_m = ob_low_sockets.modifiers.new('Solidify.001', 'SOLIDIFY')
_m.thickness = 0.0002
_m.offset = 1.0
_m.use_even_offset = True
_m.use_rim_only = True
ob_high_sockets.location = (0.0, 0.0, 0.008)
_m = ob_high_sockets.modifiers.new('Solidify', 'SOLIDIFY')
_m.thickness = 0.019
_m.offset = 1.0
_m.use_even_offset = True
ob_standoff___pin_001.location = (0.0, 0.0, 0.002)
ob_standoff___pin_001.rotation_euler = (0.0, -0.0, 3.142)
_m = ob_standoff___pin_001.modifiers.new('Solidify', 'SOLIDIFY')
_m.offset = 1.0
_m = ob_standoff___pin_001.modifiers.new('Solidify.001', 'SOLIDIFY')
_m.thickness = 0.0002
_m.offset = 1.0
_m.use_even_offset = True
_m.use_rim_only = True
ob_hook_left_001.location = (-0.06207, -6.955e-11, 0.01179)
ob_hook_left_001.rotation_euler = (1.571, 3.215, -3.142)
ob_hook_left_001.scale = (0.05377, 0.3475, 0.75)
_m = ob_hook_left_001.modifiers.new('Solidify', 'SOLIDIFY')
_m.thickness = 0.0003
_m.offset = 1.0
_m.use_even_offset = True
_m.use_rim_only = True
ob_hook_right_001.location = (0.06202, -7.202e-11, 0.01179)
ob_hook_right_001.rotation_euler = (1.571, 3.215, 9.823e-09)
ob_hook_right_001.scale = (0.05377, 0.3475, 0.75)
_m = ob_hook_right_001.modifiers.new('Solidify', 'SOLIDIFY')
_m.thickness = 0.0003
_m.offset = 1.0
_m.use_even_offset = True
_m.use_rim_only = True
ob_hex_1.location = (-0.05138, -0.02735, 0.04251)
ob_hex_1.scale = (0.4936, 0.4936, 0.4936)
_m = ob_hex_1.modifiers.new('Solidify', 'SOLIDIFY')
_m = ob_hex_1.modifiers.new('Array', 'ARRAY')
_m.count = 11
_m.relative_offset_displace = (1.2, 0.0, 0.0)
_m = ob_hex_1.modifiers.new('Array.001', 'ARRAY')
_m.count = 4
_m.relative_offset_displace = (0.0, 1.8, 0.0)
ob_hex_2.location = (-0.04644, -0.03599, 0.04251)
ob_hex_2.scale = (0.4936, 0.4936, 0.4936)
_m = ob_hex_2.modifiers.new('Solidify', 'SOLIDIFY')
_m = ob_hex_2.modifiers.new('Array', 'ARRAY')
_m.count = 10
_m.relative_offset_displace = (1.2, 0.0, 0.0)
_m = ob_hex_2.modifiers.new('Array.001', 'ARRAY')
_m.count = 5
_m.relative_offset_displace = (0.0, 1.8, 0.0)
ob_cylinder.location = (-0.03845, 0.0002381, 0.0)
ob_cylinder.scale = (0.15, 0.15, 1.0)
ob_cylinder_001.location = (0.03857, 0.0002381, 0.0)
ob_cylinder_001.scale = (0.15, 0.15, 1.0)

# ---- collection membership
scene.collection.objects.link(ob_base_bottom)
scene.collection.objects.link(ob_base_top)
col_case_bottom.objects.link(ob_base)
col_case_bottom.objects.link(ob_standoff___base)
col_case_bottom.objects.link(ob_standoff___pin)
col_case_bottom.objects.link(ob_wall_bottom)
col_case_top.objects.link(ob_lid_base)
col_case_top.objects.link(ob_wall___lid)
col_case_top.objects.link(ob_counter_standoffs)
col_case_top.objects.link(ob_hook_left)
col_case_top.objects.link(ob_hook_right)
col_grips.objects.link(ob_cube)
col_grips.objects.link(ob_cube_001)
col_grips.objects.link(ob_cube_002)
col_grips.objects.link(ob_cube_003)
col_grips.objects.link(ob_cube_004)
col_grips.objects.link(ob_cube_005)
col_brims.objects.link(ob_outer_brim)
col_brims.objects.link(ob_innter_brim)
col_brims.objects.link(ob_wall_bottom_001)
col_brims.objects.link(ob_low_sockets)
col_brims.objects.link(ob_high_sockets)
col_brims.objects.link(ob_standoff___pin_001)
col_brims.objects.link(ob_hook_left_001)
col_brims.objects.link(ob_hook_right_001)
col_hexagons.objects.link(ob_hex_1)
col_hexagons.objects.link(ob_hex_2)
col_holes.objects.link(ob_cylinder)
col_holes.objects.link(ob_cylinder_001)

# ---- scene / render settings (as saved in the file)
scene.frame_start = 1; scene.frame_end = 250; scene.frame_set(250)
scene.render.engine = 'BLENDER_EEVEE_NEXT'
bpy.context.view_layer.update()

# ---- added for rendering (the .blend has no active camera and no usable light): camera, sun
cam_auto = bpy.data.cameras.new('AutoCamera')
cam_auto.lens = 50.0
cam_auto.sensor_width = 36.0
cam_auto.clip_end = 1000.0
ob_auto_camera = bpy.data.objects.new('AutoCamera', cam_auto)
scene.collection.objects.link(ob_auto_camera)
ob_auto_camera.location = (0.189333, -0.224576, 0.164292)
ob_auto_camera.rotation_euler = (1.09748, -7.21219e-08, 0.694738)
scene.camera = ob_auto_camera
light_auto_sun = bpy.data.lights.new('AutoSun', 'SUN')
light_auto_sun.energy = 3.0
light_auto_sun.angle = 0.0523599
ob_auto_sun = bpy.data.objects.new('AutoSun', light_auto_sun)
scene.collection.objects.link(ob_auto_sun)
ob_auto_sun.rotation_euler = (0.872665, 0.174533, 0.523599)
bpy.context.view_layer.update()
